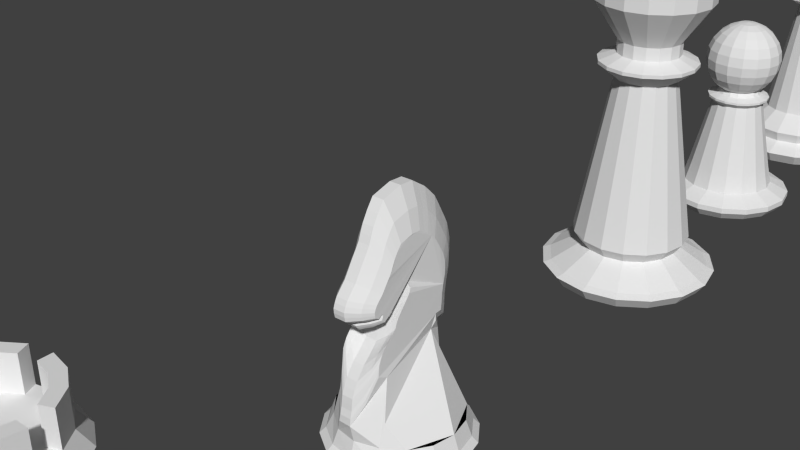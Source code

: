 # Source: knight.blend  (saved by Blender 2.68.0; exported with 4.5.12 LTS)
import bpy
from mathutils import Matrix  # noqa: F401  (used for matrix-valued properties, if any)

bpy.ops.wm.read_factory_settings(use_empty=True)
scene = bpy.context.scene
scene.name = 'Scene'

# ---- collections
col_collection_1 = bpy.data.collections.new('Collection 1'); scene.collection.children.link(col_collection_1)

# ---- world
world_world = bpy.data.worlds.new('World'); scene.world = world_world
world_world.color = (0.05088, 0.05088, 0.05088)
world_world.use_sun_shadow = False
world_world.sun_shadow_jitter_overblur = 0.0
world_world.cycles.sampling_method = 'MANUAL'
world_world.cycles.sample_map_resolution = 256

# ---- meshes
me_circle_005 = bpy.data.meshes.new('Circle.005')
me_circle_005.from_pydata([(9.216e-05, 0.5432, 0.314), (-0.1954, 0.508, 0.314), (-0.3567, 0.3833, 0.314), (-0.5054, 0.21, 0.314), (-0.55, -3.378e-05, 0.314), (-0.5063, -0.2108, 0.314), (-0.3675, -0.3891, 0.314), (-0.196, -0.5241, 0.314), (0.0009735, -0.5599, 0.314), (0.2139, -0.4985, 0.314), (0.3894, -0.388, 0.314), (0.5083, -0.2105, 0.314), (0.5501, 1.057e-08, 0.314), (0.5082, 0.2104, 0.314), (0.3882, 0.3858, 0.314), (0.2003, 0.4718, 0.314), (0.2298, 0.5537, 0.1666), (0.4256, 0.4255, 0.1666), (0.5561, 0.2303, 0.1666), (0.6019, 7.487e-09, 0.1666), (0.5561, -0.2303, 0.1666), (0.4256, -0.4255, 0.1666), (0.2306, -0.5553, 0.1666), (5.845e-05, -0.6026, 0.1666), (-0.2294, -0.5572, 0.1666), (-0.4241, -0.4258, 0.1666), (-0.556, -0.2303, 0.1666), (-0.6019, -2.846e-08, 0.1666), (-0.5559, 0.2303, 0.1666), (-0.4235, 0.4252, 0.1666), (-0.2293, 0.5561, 0.1666), (1.396e-05, 0.6015, 0.1666), (-4.77e-08, 0.6565, 0.111), (-0.2512, 0.6065, 0.111), (-0.4642, 0.4642, 0.111), (-0.6065, 0.2512, 0.111), (-0.6565, -3.18e-08, 0.111), (-0.6065, -0.2512, 0.111), (-0.4642, -0.4642, 0.111), (-0.2512, -0.6066, 0.111), (-9.911e-08, -0.6565, 0.111), (0.2512, -0.6065, 0.111), (0.4642, -0.4642, 0.111), (0.6065, -0.2512, 0.111), (0.6565, 4.736e-09, 0.111), (0.6065, 0.2512, 0.111), (0.4642, 0.4642, 0.111), (0.2512, 0.6065, 0.111), (0.2369, 0.5719, 0.04713), (0.4377, 0.4377, 0.04713), (0.5719, 0.2369, 0.04713), (0.619, 9.386e-09, 0.04713), (0.5719, -0.2369, 0.04713), (0.4377, -0.4377, 0.04713), (0.2369, -0.5719, 0.04713), (-1.238e-07, -0.619, 0.04713), (-0.2369, -0.5719, 0.04713), (-0.4377, -0.4377, 0.04713), (-0.5719, -0.2369, 0.04713), (-0.619, -2.571e-08, 0.04713), (-0.5719, 0.2369, 0.04713), (-0.4377, 0.4377, 0.04713), (-0.2369, 0.5719, 0.04713), (-8.591e-08, 0.619, 0.04713), (-0.004883, 0.4996, 0.6976), (-0.004102, 0.4551, 0.9278), (-0.004102, 0.5551, 0.934), (-0.004102, 0.5677, 1.146), (-0.004103, 0.5902, 1.307), (-0.004103, 0.6172, 1.444), (-0.004103, 0.6167, 1.619), (-0.004103, 0.5812, 1.762), (-0.004672, 0.5156, 1.886), (-0.01094, 0.426, 2.054), (-0.0179, 0.3113, 2.172), (-0.02179, 0.1659, 2.271), (-0.01608, 0.02605, 2.284), (-0.01782, -0.1656, 2.234), (-0.004771, -0.2924, 2.067), (0.002033, -0.3492, 1.942), (-0.003489, -0.4196, 1.818), (-0.004102, -0.4986, 1.687), (-0.004103, -0.5881, 1.587), (-0.004103, -0.6252, 1.5), (-0.004103, -0.6132, 1.419), (-0.004103, -0.5576, 1.382), (-0.004103, -0.5056, 1.419), (-0.004103, -0.4836, 1.395), (-0.004103, -0.5031, 1.332), (-0.004102, -0.463, 1.282), (-0.003599, -0.375, 1.339), (-0.008859, -0.2662, 1.37), (-0.01497, -0.1844, 1.432), (-0.01482, -0.1004, 1.507), (-0.008595, -0.01481, 1.563), (-0.008024, 0.02424, 1.589), (-0.003155, -0.0309, 1.482), (-0.004102, -0.1213, 1.357), (-0.004104, -0.2319, 1.214), (-0.004104, -0.2764, 1.09), (-0.004104, -0.3325, 1.027), (-0.004104, -0.4235, 0.9403), (-0.004104, -0.5016, 0.8345), (-0.004104, -0.5586, 0.7038), (-0.004104, -0.5716, 0.598), (-0.004788, -0.5927, 0.4673), (0.2122, -0.4341, 0.5046), (0.1162, 0.2419, 0.9949), (0.1409, 0.2695, 1.133), (0.141, 0.3329, 1.137), (0.141, 0.3431, 1.264), (0.141, 0.3579, 1.361), (0.141, 0.3756, 1.443), (0.141, 0.3752, 1.548), (0.141, 0.3515, 1.633), (0.1406, 0.3077, 1.708), (0.1364, 0.2476, 1.809), (0.1318, 0.1707, 1.879), (0.1293, 0.07402, 1.939), (0.1329, -0.02067, 1.947), (0.1321, -0.1472, 1.917), (0.1405, -0.2321, 1.816), (0.1449, -0.2714, 1.742), (0.1415, -0.3183, 1.667), (0.141, -0.3713, 1.589), (0.141, -0.4303, 1.529), (0.141, -0.4552, 1.477), (0.141, -0.4472, 1.428), (0.141, -0.4107, 1.406), (0.141, -0.3762, 1.428), (0.141, -0.3617, 1.413), (0.141, -0.3732, 1.376), (0.141, -0.3467, 1.346), (0.1405, -0.2881, 1.379), (0.1004, -0.2159, 1.398), (0.08719, -0.1607, 1.435), (0.08728, -0.1044, 1.48), (0.09099, -0.04758, 1.514), (0.09034, -0.01825, 1.538), (0.1405, -0.05816, 1.465), (0.141, -0.1189, 1.391), (0.141, -0.1915, 1.305), (0.141, -0.2226, 1.23), (0.141, -0.2604, 1.193), (0.141, -0.3206, 1.141), (0.141, -0.3729, 1.077), (0.141, -0.4106, 0.9986), (0.1411, -0.42, 0.9351), (0.154, -0.3372, 0.8567), (-0.1627, 0.344, 0.7514), (-0.1747, 0.3581, 1.03), (-0.1748, 0.4415, 1.035), (-0.1748, 0.4519, 1.205), (-0.1748, 0.4706, 1.334), (-0.1748, 0.493, 1.444), (-0.1748, 0.4926, 1.583), (-0.1748, 0.4631, 1.698), (-0.1752, 0.4088, 1.797), (-0.1804, 0.3343, 1.931), (-0.1862, 0.2392, 2.026), (-0.1894, 0.1185, 2.105), (-0.1847, 0.002425, 2.115), (-0.1862, -0.1566, 2.075), (-0.1753, -0.2618, 1.942), (-0.1697, -0.309, 1.842), (-0.1743, -0.3674, 1.742), (-0.1748, -0.433, 1.638), (-0.1748, -0.5073, 1.558), (-0.1748, -0.538, 1.488), (-0.1748, -0.528, 1.424), (-0.1748, -0.482, 1.394), (-0.1748, -0.4388, 1.424), (-0.1748, -0.4205, 1.404), (-0.1748, -0.4367, 1.354), (-0.1748, -0.4035, 1.314), (-0.1738, -0.3304, 1.359), (-0.1379, -0.2401, 1.384), (-0.1353, -0.1722, 1.434), (-0.1351, -0.1025, 1.493), (-0.1298, -0.03144, 1.539), (-0.1244, 0.003187, 1.564), (-0.1732, -0.04479, 1.474), (-0.1748, -0.1199, 1.374), (-0.1748, -0.2116, 1.259), (-0.1748, -0.2486, 1.16), (-0.1748, -0.2951, 1.11), (-0.1748, -0.3707, 1.04), (-0.1748, -0.4354, 0.9557), (-0.1748, -0.4828, 0.8512), (-0.1748, -0.4936, 0.7666), (-0.1779, -0.5074, 0.662), (-0.004147, 0.4706, 0.8127), (-0.004102, 0.5029, 0.9309), (-0.004102, 0.5651, 1.04), (-0.004102, 0.5778, 1.227), (-0.004103, 0.6046, 1.376), (-0.004103, 0.6193, 1.531), (-0.004103, 0.6013, 1.69), (-0.00414, 0.5504, 1.824), (-0.007544, 0.4725, 1.97), (-0.0145, 0.3708, 2.113), (-0.02039, 0.2393, 2.221), (-0.01895, 0.09796, 2.277), (-0.01723, -0.06995, 2.259), (-0.01172, -0.2346, 2.15), (-0.0005436, -0.3228, 2.005), (-0.0004593, -0.3833, 1.88), (-0.004062, -0.4582, 1.752), (-0.004103, -0.5449, 1.637), (-0.004103, -0.6106, 1.544), (-0.004103, -0.6227, 1.46), (-0.004103, -0.5869, 1.401), (-0.004103, -0.5303, 1.401), (-0.004103, -0.4916, 1.407), (-0.004103, -0.494, 1.363), (-0.004103, -0.4874, 1.307), (-0.004064, -0.4216, 1.31), (-0.002368, -0.3202, 1.354), (-0.01256, -0.2242, 1.401), (-0.01536, -0.1428, 1.469), (-0.01178, -0.05623, 1.535), (-0.007547, 0.01114, 1.579), (-0.0002901, 0.002483, 1.538), (-0.004032, -0.07409, 1.419), (-0.004103, -0.1786, 1.286), (-0.004104, -0.2566, 1.152), (-0.004104, -0.3023, 1.059), (-0.004104, -0.3771, 0.9838), (-0.004104, -0.4639, 0.8874), (-0.004104, -0.5327, 0.7691), (-0.004104, -0.566, 0.6509), (-0.004149, -0.5865, 0.5326), (0.1387, 0.2733, 1.064), (0.141, 0.2996, 1.135), (0.141, 0.3409, 1.2), (0.141, 0.3497, 1.312), (0.141, 0.3675, 1.402), (0.141, 0.3773, 1.495), (0.141, 0.3652, 1.59), (0.141, 0.3311, 1.671), (0.1387, 0.279, 1.758), (0.1341, 0.2109, 1.844), (0.1301, 0.1229, 1.909), (0.1311, 0.0282, 1.943), (0.1322, -0.08409, 1.932), (0.1359, -0.194, 1.867), (0.1433, -0.2533, 1.779), (0.1434, -0.294, 1.704), (0.1411, -0.3441, 1.628), (0.141, -0.402, 1.559), (0.141, -0.4458, 1.503), (0.141, -0.454, 1.452), (0.141, -0.4301, 1.417), (0.141, -0.3924, 1.417), (0.141, -0.3666, 1.421), (0.141, -0.368, 1.394), (0.141, -0.3634, 1.361), (0.141, -0.3194, 1.363), (0.1328, -0.2517, 1.389), (0.08962, -0.1874, 1.417), (0.08686, -0.1328, 1.458), (0.08922, -0.07499, 1.497), (0.08973, -0.029, 1.524), (0.1309, -0.03476, 1.499), (0.141, -0.08699, 1.428), (0.141, -0.1567, 1.348), (0.141, -0.2089, 1.267), (0.141, -0.2398, 1.211), (0.141, -0.2898, 1.167), (0.141, -0.3478, 1.109), (0.141, -0.3938, 1.038), (0.141, -0.4162, 0.9669), (0.1424, -0.4211, 0.8959), (0.08459, -0.04479, 1.474), (0.08424, -0.1199, 1.374), (0.08368, -0.2618, 1.942), (0.08932, -0.309, 1.842), (0.08423, -0.3707, 1.04), (0.08423, -0.4354, 0.9557), (0.08424, -0.538, 1.488), (0.08424, -0.528, 1.424), (0.08423, 0.3586, 1.03), (0.08424, 0.4415, 1.035), (0.08424, -0.4367, 1.354), (0.08424, -0.4035, 1.314), (0.08424, 0.4926, 1.583), (0.08423, 0.4631, 1.698), (0.0473, -0.1025, 1.493), (0.05235, -0.03144, 1.539), (0.06956, 0.1185, 2.105), (0.07429, 0.002425, 2.115), (0.08423, -0.2116, 1.259), (0.08423, -0.2486, 1.16), (0.08475, -0.3674, 1.742), (0.08424, -0.433, 1.638), (0.08423, -0.4828, 0.8512), (0.08423, -0.4936, 0.7666), (0.08424, -0.482, 1.394), (0.08424, -0.4388, 1.424), (0.08424, 0.4519, 1.205), (0.08424, 0.4706, 1.334), (0.08434, -0.3304, 1.359), (0.05678, -0.2401, 1.384), (0.08376, 0.4088, 1.797), (0.07856, 0.3343, 1.931), (0.05023, 0.003187, 1.564), (0.07285, -0.1566, 2.075), (0.08423, -0.2951, 1.11), (0.08424, -0.5073, 1.558), (0.08062, 0.3859, 0.8462), (0.08432, -0.5081, 0.662), (0.08424, -0.4205, 1.404), (0.08424, 0.493, 1.444), (0.04719, -0.1722, 1.434), (0.07278, 0.2392, 2.026), (-0.1739, 0.3638, 0.9383), (-0.1748, 0.3982, 1.033), (-0.1748, 0.4498, 1.12), (-0.1748, 0.4604, 1.269), (-0.1748, 0.4826, 1.389), (-0.1748, 0.4948, 1.513), (-0.1748, 0.4799, 1.64), (-0.1748, 0.4376, 1.747), (-0.1776, 0.373, 1.864), (-0.1834, 0.2886, 1.978), (-0.1883, 0.1794, 2.065), (-0.1871, 0.06212, 2.11), (-0.1857, -0.07724, 2.095), (-0.1811, -0.2139, 2.008), (-0.1718, -0.2871, 1.892), (-0.1717, -0.3373, 1.792), (-0.1747, -0.3994, 1.69), (-0.1748, -0.4714, 1.598), (-0.1748, -0.5259, 1.523), (-0.1748, -0.5359, 1.456), (-0.1748, -0.5063, 1.409), (-0.1748, -0.4593, 1.409), (-0.1748, -0.4271, 1.414), (-0.1748, -0.4292, 1.379), (-0.1748, -0.4237, 1.334), (-0.1747, -0.3691, 1.337), (-0.1656, -0.2849, 1.372), (-0.1338, -0.2053, 1.409), (-0.1356, -0.1377, 1.464), (-0.1326, -0.06585, 1.516), (-0.1268, -0.009401, 1.551), (-0.1611, -0.01659, 1.519), (-0.1747, -0.08067, 1.424), (-0.1748, -0.1674, 1.317), (-0.1748, -0.2321, 1.21), (-0.1748, -0.27, 1.135), (-0.1748, -0.3322, 1.075), (-0.1748, -0.4042, 0.9981), (-0.1748, -0.4613, 0.9035), (-0.1748, -0.4889, 0.8089), (-0.1749, -0.5059, 0.7143), (-0.1072, -0.1213, 1.357), (-0.1058, -0.0309, 1.482), (-0.1011, -0.3492, 1.942), (-0.1079, -0.2924, 2.067), (-0.1072, -0.5016, 0.8345), (-0.1072, -0.4235, 0.9403), (-0.1072, -0.6132, 1.419), (-0.1072, -0.6252, 1.5), (-0.1072, 0.5551, 0.934), (-0.1072, 0.4551, 0.9278), (-0.1072, -0.463, 1.282), (-0.1072, -0.5031, 1.332), (-0.1072, 0.5812, 1.762), (-0.1072, 0.6167, 1.619), (-0.08111, -0.01481, 1.563), (-0.08746, -0.1004, 1.507), (-0.1192, 0.02605, 2.284), (-0.1249, 0.1659, 2.271), (-0.1072, -0.2764, 1.09), (-0.1072, -0.2319, 1.214), (-0.1072, -0.4986, 1.687), (-0.1066, -0.4196, 1.818), (-0.1072, -0.5716, 0.598), (-0.1072, -0.5586, 0.7038), (-0.1072, -0.5056, 1.419), (-0.1072, -0.5576, 1.382), (-0.1072, 0.5902, 1.307), (-0.1072, 0.5677, 1.146), (-0.08635, -0.2662, 1.37), (-0.1064, -0.375, 1.339), (-0.1141, 0.426, 2.054), (-0.1078, 0.5156, 1.886), (-0.07748, 0.02424, 1.589), (-0.1209, -0.1656, 2.234), (-0.1072, -0.3325, 1.027), (-0.1072, -0.5881, 1.587), (-0.1199, 0.4881, 0.6976), (-0.1208, -0.5873, 0.4673), (-0.1072, -0.4836, 1.395), (-0.1072, 0.6172, 1.444), (-0.08761, -0.1844, 1.432), (-0.121, 0.3113, 2.172), (0.08428, -0.08067, 1.424), (0.08719, -0.2871, 1.892), (0.08423, -0.4042, 0.9981), (0.08424, -0.5359, 1.456), (0.08424, 0.3982, 1.033), (0.08424, -0.4237, 1.334), (0.08424, 0.4799, 1.64), (0.04982, -0.06585, 1.516), (0.07191, 0.06212, 2.11), (0.08423, -0.2321, 1.21), (0.08427, -0.3994, 1.69), (0.08423, -0.4889, 0.8089), (0.08424, -0.4593, 1.409), (0.08424, 0.4604, 1.269), (0.08114, -0.2849, 1.372), (0.08138, 0.373, 1.864), (0.08125, -0.01659, 1.519), (0.07791, -0.2139, 2.008), (0.08423, -0.3322, 1.075), (0.08424, -0.5259, 1.523), (0.08404, 0.3708, 0.9383), (0.08424, -0.4292, 1.379), (0.08424, 0.4948, 1.513), (0.04685, -0.1377, 1.464), (0.07072, 0.1794, 2.065), (0.08423, -0.1674, 1.317), (0.08726, -0.3373, 1.792), (0.08423, -0.4613, 0.9035), (0.08424, -0.5063, 1.409), (0.08424, 0.4498, 1.12), (0.08426, -0.3691, 1.337), (0.0842, 0.4376, 1.747), (0.05204, -0.009401, 1.551), (0.07334, -0.07724, 2.095), (0.08423, -0.27, 1.135), (0.08424, -0.4714, 1.598), (0.08423, -0.5059, 0.7143), (0.08424, -0.4271, 1.414), (0.08424, 0.4826, 1.389), (0.04949, -0.2053, 1.409), (0.07561, 0.2886, 1.978), (-0.1071, -0.07409, 1.419), (-0.1037, -0.3228, 2.005), (-0.1072, -0.4639, 0.8874), (-0.1072, -0.6227, 1.46), (-0.1072, 0.5029, 0.9309), (-0.1072, -0.4874, 1.307), (-0.1072, 0.6013, 1.69), (-0.08441, -0.05623, 1.535), (-0.1221, 0.09796, 2.277), (-0.1072, -0.2566, 1.152), (-0.1072, -0.4582, 1.752), (-0.1072, -0.566, 0.6509), (-0.1072, -0.5303, 1.401), (-0.1072, 0.5778, 1.227), (-0.1006, -0.3202, 1.354), (-0.1107, 0.4725, 1.97), (-0.09681, 0.002483, 1.538), (-0.1148, -0.2346, 2.15), (-0.1072, -0.3771, 0.9838), (-0.1072, -0.6106, 1.544), (-0.1081, 0.4693, 0.8127), (-0.1072, -0.494, 1.363), (-0.1072, 0.6193, 1.531), (-0.08799, -0.1428, 1.469), (-0.1235, 0.2393, 2.221), (-0.1072, -0.1786, 1.286), (-0.1036, -0.3833, 1.88), (-0.1072, -0.5327, 0.7691), (-0.1072, -0.5869, 1.401), (-0.1072, 0.5651, 1.04), (-0.1072, -0.4216, 1.31), (-0.1073, 0.5504, 1.824), (-0.07878, 0.01114, 1.579), (-0.1203, -0.06995, 2.259), (-0.1072, -0.3023, 1.059), (-0.1072, -0.5449, 1.637), (-0.1082, -0.5861, 0.5326), (-0.1072, -0.4916, 1.407), (-0.1072, 0.6046, 1.376), (-0.08554, -0.2242, 1.401), (-0.1176, 0.3708, 2.113), (-0.2248, 0.1566, 0.9949), (-0.2237, 0.2692, 1.133), (-0.2237, 0.3329, 1.137), (-0.2237, 0.3431, 1.264), (-0.2237, 0.3579, 1.361), (-0.2237, 0.3756, 1.443), (-0.2237, 0.3752, 1.548), (-0.2237, 0.3515, 1.633), (-0.2242, 0.3077, 1.708), (-0.2283, 0.2476, 1.809), (-0.2329, 0.1707, 1.879), (-0.2354, 0.07402, 1.939), (-0.2319, -0.02067, 1.947), (-0.2326, -0.1472, 1.917), (-0.2242, -0.2321, 1.816), (-0.2198, -0.2714, 1.742), (-0.2232, -0.3183, 1.667), (-0.2237, -0.3713, 1.589), (-0.2237, -0.4303, 1.529), (-0.2237, -0.4552, 1.477), (-0.2237, -0.4472, 1.428), (-0.2237, -0.4107, 1.406), (-0.2237, -0.3762, 1.428), (-0.2237, -0.3617, 1.413), (-0.2237, -0.3732, 1.376), (-0.2237, -0.3467, 1.346), (-0.2222, -0.2881, 1.379), (-0.1774, -0.2159, 1.398), (-0.1698, -0.1607, 1.435), (-0.1696, -0.1044, 1.48), (-0.1652, -0.04758, 1.514), (-0.162, -0.01825, 1.538), (-0.2214, -0.05816, 1.465), (-0.2237, -0.1189, 1.391), (-0.2237, -0.1915, 1.305), (-0.2237, -0.2226, 1.23), (-0.2237, -0.2604, 1.193), (-0.2237, -0.3206, 1.141), (-0.2237, -0.3729, 1.077), (-0.2237, -0.4106, 0.9986), (-0.2238, -0.42, 0.9351), (-0.2482, -0.3377, 0.8567), (-0.2237, 0.2646, 1.064), (-0.2237, 0.2996, 1.135), (-0.2237, 0.3409, 1.2), (-0.2237, 0.3497, 1.312), (-0.2237, 0.3675, 1.402), (-0.2237, 0.3773, 1.495), (-0.2237, 0.3652, 1.59), (-0.2237, 0.3311, 1.671), (-0.226, 0.279, 1.758), (-0.2307, 0.2109, 1.844), (-0.2346, 0.1229, 1.909), (-0.2336, 0.0282, 1.943), (-0.2325, -0.08409, 1.932), (-0.2288, -0.194, 1.867), (-0.2214, -0.2533, 1.779), (-0.2213, -0.294, 1.704), (-0.2237, -0.3441, 1.628), (-0.2237, -0.402, 1.559), (-0.2237, -0.4458, 1.503), (-0.2237, -0.454, 1.452), (-0.2237, -0.4301, 1.417), (-0.2237, -0.3924, 1.417), (-0.2237, -0.3666, 1.421), (-0.2237, -0.368, 1.394), (-0.2237, -0.3634, 1.361), (-0.2236, -0.3194, 1.363), (-0.211, -0.2517, 1.389), (-0.1693, -0.1874, 1.417), (-0.17, -0.1328, 1.458), (-0.1676, -0.07499, 1.497), (-0.1618, -0.029, 1.524), (-0.2055, -0.03476, 1.499), (-0.2236, -0.08699, 1.428), (-0.2237, -0.1567, 1.348), (-0.2237, -0.2089, 1.267), (-0.2237, -0.2398, 1.211), (-0.2237, -0.2898, 1.167), (-0.2237, -0.3478, 1.109), (-0.2237, -0.3938, 1.038), (-0.2237, -0.4162, 0.9669), (-0.226, -0.4209, 0.8959)], [(107, 149)], [(2, 1, 0, 15, 14, 13, 12, 11, 10, 9, 8, 7, 6, 5, 4, 3), (24, 7, 6, 25), (30, 1, 0, 31), (17, 14, 13, 18), (23, 8, 7, 24), (29, 2, 1, 30), (16, 15, 14, 17), (22, 9, 8, 23), (28, 3, 2, 29), (31, 0, 15, 16), (21, 10, 9, 22), (27, 4, 3, 28), (20, 11, 10, 21), (26, 5, 4, 27), (19, 12, 11, 20), (25, 6, 5, 26), (18, 13, 12, 19), (47, 16, 17, 46), (34, 29, 30, 33), (40, 23, 24, 39), (46, 17, 18, 45), (33, 30, 31, 32), (39, 24, 25, 38), (45, 18, 19, 44), (38, 25, 26, 37), (44, 19, 20, 43), (37, 26, 27, 36), (43, 20, 21, 42), (36, 27, 28, 35), (42, 21, 22, 41), (32, 31, 16, 47), (35, 28, 29, 34), (41, 22, 23, 40), (51, 44, 43, 52), (57, 38, 37, 58), (50, 45, 44, 51), (56, 39, 38, 57), (49, 46, 45, 50), (55, 40, 39, 56), (48, 47, 46, 49), (54, 41, 40, 55), (60, 35, 34, 61), (63, 32, 47, 48), (53, 42, 41, 54), (62, 33, 32, 63), (59, 36, 35, 60), (52, 43, 42, 53), (398, 264, 139, 273), (399, 246, 121, 275), (400, 269, 144, 277), (401, 251, 126, 279), (402, 233, 108, 281), (403, 256, 131, 283), (404, 238, 113, 285), (405, 261, 136, 287), (406, 243, 118, 289), (407, 266, 141, 291), (408, 248, 123, 293), (409, 271, 146, 295), (410, 253, 128, 297), (411, 235, 110, 299), (412, 258, 133, 301), (413, 240, 115, 303), (414, 263, 138, 305), (415, 245, 120, 306), (416, 268, 143, 307), (417, 250, 125, 308), (418, 232, 107, 309), (419, 255, 130, 311), (420, 237, 112, 312), (421, 260, 135, 313), (422, 242, 117, 314), (423, 265, 140, 274), (424, 247, 122, 276), (425, 270, 145, 278), (426, 252, 127, 280), (427, 234, 109, 282), (428, 257, 132, 284), (429, 239, 114, 286), (430, 262, 137, 288), (431, 244, 119, 290), (432, 267, 142, 292), (433, 249, 124, 294), (434, 272, 147, 296), (435, 254, 129, 298), (436, 236, 111, 300), (437, 259, 134, 302), (438, 241, 116, 304), (439, 347, 182, 356), (440, 329, 164, 358), (441, 352, 187, 360), (442, 334, 169, 362), (443, 316, 151, 364), (444, 339, 174, 366), (445, 321, 156, 368), (446, 344, 179, 370), (447, 326, 161, 372), (448, 349, 184, 374), (449, 331, 166, 376), (450, 354, 189, 378), (451, 336, 171, 380), (452, 318, 153, 382), (453, 341, 176, 384), (454, 323, 158, 386), (455, 346, 181, 357), (456, 328, 163, 359), (457, 351, 186, 361), (458, 333, 168, 363), (459, 315, 150, 365), (460, 338, 173, 367), (461, 320, 155, 369), (462, 343, 178, 371), (463, 325, 160, 373), (464, 348, 183, 375), (465, 330, 165, 377), (466, 353, 188, 379), (467, 335, 170, 381), (468, 317, 152, 383), (469, 340, 175, 385), (470, 322, 157, 387), (471, 345, 180, 388), (472, 327, 162, 389), (473, 350, 185, 390), (474, 332, 167, 391), (475, 355, 190, 393), (476, 337, 172, 394), (477, 319, 154, 395), (478, 342, 177, 396), (479, 324, 159, 397), (274, 140, 264, 398), (97, 274, 398, 223), (223, 398, 273, 96), (276, 122, 246, 399), (79, 276, 399, 205), (205, 399, 275, 78), (278, 145, 269, 400), (102, 278, 400, 228), (228, 400, 277, 101), (280, 127, 251, 401), (84, 280, 401, 210), (210, 401, 279, 83), (282, 109, 233, 402), (66, 282, 402, 192), (192, 402, 281, 65), (284, 132, 256, 403), (89, 284, 403, 215), (215, 403, 283, 88), (286, 114, 238, 404), (71, 286, 404, 197), (197, 404, 285, 70), (288, 137, 261, 405), (94, 288, 405, 220), (220, 405, 287, 93), (290, 119, 243, 406), (76, 290, 406, 202), (202, 406, 289, 75), (292, 142, 266, 407), (99, 292, 407, 225), (225, 407, 291, 98), (294, 124, 248, 408), (81, 294, 408, 207), (207, 408, 293, 80), (296, 147, 271, 409), (104, 296, 409, 230), (230, 409, 295, 103), (298, 129, 253, 410), (86, 298, 410, 212), (212, 410, 297, 85), (300, 111, 235, 411), (68, 300, 411, 194), (194, 411, 299, 67), (302, 134, 258, 412), (91, 302, 412, 217), (217, 412, 301, 90), (304, 116, 240, 413), (73, 304, 413, 199), (199, 413, 303, 72), (273, 139, 263, 414), (96, 273, 414, 222), (222, 414, 305, 95), (275, 121, 245, 415), (78, 275, 415, 204), (204, 415, 306, 77), (277, 144, 268, 416), (101, 277, 416, 227), (227, 416, 307, 100), (279, 126, 250, 417), (83, 279, 417, 209), (209, 417, 308, 82), (281, 108, 232, 418), (65, 281, 418, 191), (191, 418, 309, 64), (283, 131, 255, 419), (88, 283, 419, 214), (214, 419, 311, 87), (285, 113, 237, 420), (70, 285, 420, 196), (196, 420, 312, 69), (287, 136, 260, 421), (93, 287, 421, 219), (219, 421, 313, 92), (289, 118, 242, 422), (75, 289, 422, 201), (201, 422, 314, 74), (291, 141, 265, 423), (98, 291, 423, 224), (224, 423, 274, 97), (293, 123, 247, 424), (80, 293, 424, 206), (206, 424, 276, 79), (295, 146, 270, 425), (103, 295, 425, 229), (229, 425, 278, 102), (297, 128, 252, 426), (85, 297, 426, 211), (211, 426, 280, 84), (299, 110, 234, 427), (67, 299, 427, 193), (193, 427, 282, 66), (301, 133, 257, 428), (90, 301, 428, 216), (216, 428, 284, 89), (303, 115, 239, 429), (72, 303, 429, 198), (198, 429, 286, 71), (305, 138, 262, 430), (95, 305, 430, 221), (221, 430, 288, 94), (306, 120, 244, 431), (77, 306, 431, 203), (203, 431, 290, 76), (307, 143, 267, 432), (100, 307, 432, 226), (226, 432, 292, 99), (308, 125, 249, 433), (82, 308, 433, 208), (208, 433, 294, 81), (310, 148, 272, 434), (105, 310, 434, 231), (231, 434, 296, 104), (311, 130, 254, 435), (87, 311, 435, 213), (213, 435, 298, 86), (312, 112, 236, 436), (69, 312, 436, 195), (195, 436, 300, 68), (313, 135, 259, 437), (92, 313, 437, 218), (218, 437, 302, 91), (314, 117, 241, 438), (74, 314, 438, 200), (200, 438, 304, 73), (357, 181, 347, 439), (96, 357, 439, 223), (223, 439, 356, 97), (359, 163, 329, 440), (78, 359, 440, 205), (205, 440, 358, 79), (361, 186, 352, 441), (101, 361, 441, 228), (228, 441, 360, 102), (363, 168, 334, 442), (83, 363, 442, 210), (210, 442, 362, 84), (365, 150, 316, 443), (65, 365, 443, 192), (192, 443, 364, 66), (367, 173, 339, 444), (88, 367, 444, 215), (215, 444, 366, 89), (369, 155, 321, 445), (70, 369, 445, 197), (197, 445, 368, 71), (371, 178, 344, 446), (93, 371, 446, 220), (220, 446, 370, 94), (373, 160, 326, 447), (75, 373, 447, 202), (202, 447, 372, 76), (375, 183, 349, 448), (98, 375, 448, 225), (225, 448, 374, 99), (377, 165, 331, 449), (80, 377, 449, 207), (207, 449, 376, 81), (379, 188, 354, 450), (103, 379, 450, 230), (230, 450, 378, 104), (381, 170, 336, 451), (85, 381, 451, 212), (212, 451, 380, 86), (383, 152, 318, 452), (67, 383, 452, 194), (194, 452, 382, 68), (385, 175, 341, 453), (90, 385, 453, 217), (217, 453, 384, 91), (387, 157, 323, 454), (72, 387, 454, 199), (199, 454, 386, 73), (388, 180, 346, 455), (95, 388, 455, 222), (222, 455, 357, 96), (389, 162, 328, 456), (77, 389, 456, 204), (204, 456, 359, 78), (390, 185, 351, 457), (100, 390, 457, 227), (227, 457, 361, 101), (391, 167, 333, 458), (82, 391, 458, 209), (209, 458, 363, 83), (392, 149, 315, 459), (64, 392, 459, 191), (191, 459, 365, 65), (394, 172, 338, 460), (87, 394, 460, 214), (214, 460, 367, 88), (395, 154, 320, 461), (69, 395, 461, 196), (196, 461, 369, 70), (396, 177, 343, 462), (92, 396, 462, 219), (219, 462, 371, 93), (397, 159, 325, 463), (74, 397, 463, 201), (201, 463, 373, 75), (356, 182, 348, 464), (97, 356, 464, 224), (224, 464, 375, 98), (358, 164, 330, 465), (79, 358, 465, 206), (206, 465, 377, 80), (360, 187, 353, 466), (102, 360, 466, 229), (229, 466, 379, 103), (362, 169, 335, 467), (84, 362, 467, 211), (211, 467, 381, 85), (364, 151, 317, 468), (66, 364, 468, 193), (193, 468, 383, 67), (366, 174, 340, 469), (89, 366, 469, 216), (216, 469, 385, 90), (368, 156, 322, 470), (71, 368, 470, 198), (198, 470, 387, 72), (370, 179, 345, 471), (94, 370, 471, 221), (221, 471, 388, 95), (372, 161, 327, 472), (76, 372, 472, 203), (203, 472, 389, 77), (374, 184, 350, 473), (99, 374, 473, 226), (226, 473, 390, 100), (376, 166, 332, 474), (81, 376, 474, 208), (208, 474, 391, 82), (378, 189, 355, 475), (104, 378, 475, 231), (231, 475, 393, 105), (380, 171, 337, 476), (86, 380, 476, 213), (213, 476, 394, 87), (382, 153, 319, 477), (68, 382, 477, 195), (195, 477, 395, 69), (384, 176, 342, 478), (91, 384, 478, 218), (218, 478, 396, 92), (386, 158, 324, 479), (73, 386, 479, 200), (200, 479, 397, 74), (181, 512, 554, 347), (343, 550, 509, 178), (165, 496, 538, 331), (327, 534, 493, 162), (149, 480, 522, 315), (178, 509, 551, 344), (340, 547, 506, 175), (162, 493, 535, 328), (324, 531, 490, 159), (353, 560, 519, 188), (175, 506, 548, 341), (337, 544, 503, 172), (159, 490, 532, 325), (321, 528, 487, 156), (188, 519, 561, 354), (350, 557, 516, 185), (172, 503, 545, 338), (334, 541, 500, 169), (156, 487, 529, 322), (318, 525, 484, 153), (185, 516, 558, 351), (347, 554, 513, 182), (169, 500, 542, 335), (331, 538, 497, 166), (153, 484, 526, 319), (315, 522, 481, 150), (182, 513, 555, 348), (344, 551, 510, 179), (166, 497, 539, 332), (328, 535, 494, 163), (150, 481, 523, 316), (179, 510, 552, 345), (341, 548, 507, 176), (163, 494, 536, 329), (325, 532, 491, 160), (354, 561, 520, 189), (176, 507, 549, 342), (338, 545, 504, 173), (160, 491, 533, 326), (322, 529, 488, 157), (189, 520, 562, 355), (351, 558, 517, 186), (173, 504, 546, 339), (335, 542, 501, 170), (157, 488, 530, 323), (319, 526, 485, 154), (186, 517, 559, 352), (348, 555, 514, 183), (170, 501, 543, 336), (332, 539, 498, 167), (154, 485, 527, 320), (316, 523, 482, 151), (183, 514, 556, 349), (345, 552, 511, 180), (167, 498, 540, 333), (329, 536, 495, 164), (151, 482, 524, 317), (180, 511, 553, 346), (342, 549, 508, 177), (164, 495, 537, 330), (326, 533, 492, 161), (355, 562, 521, 190), (177, 508, 550, 343), (339, 546, 505, 174), (161, 492, 534, 327), (323, 530, 489, 158), (352, 559, 518, 187), (174, 505, 547, 340), (336, 543, 502, 171), (158, 489, 531, 324), (320, 527, 486, 155), (187, 518, 560, 353), (349, 556, 515, 184), (171, 502, 544, 337), (333, 540, 499, 168), (155, 486, 528, 321), (317, 524, 483, 152), (184, 515, 557, 350), (346, 553, 512, 181), (168, 499, 541, 334), (330, 537, 496, 165), (152, 483, 525, 318), (480, 521, 562, 520, 561, 519, 560, 518, 559, 517, 558, 516, 557, 515, 556, 514, 555, 513, 554, 512, 553, 511, 552, 510, 551, 509, 550, 508, 549, 507, 548, 506, 547, 505, 546, 504, 545, 503, 544, 502, 543, 501, 542, 500, 541, 499, 540, 498, 539, 497, 538, 496, 537, 495, 536, 494, 535, 493, 534, 492, 533, 491, 532, 490, 531, 489, 530, 488, 529, 487, 528, 486, 527, 485, 526, 484, 525, 483, 524, 482, 523, 481, 522), (232, 108, 233, 109, 234, 110, 235, 111, 236, 112, 237, 113, 238, 114, 239, 115, 240, 116, 241, 117, 242, 118, 243, 119, 244, 120, 245, 121, 246, 122, 247, 123, 248, 124, 249, 125, 250, 126, 251, 127, 252, 128, 253, 129, 254, 130, 255, 131, 256, 132, 257, 133, 258, 134, 259, 135, 260, 136, 261, 137, 262, 138, 263, 139, 264, 140, 265, 141, 266, 142, 267, 143, 268, 144, 269, 145, 270, 146, 271, 147, 272, 148, 107), (61, 34, 33, 62), (58, 37, 36, 59), (149, 2, 3, 4, 5, 6, 521, 480), (1, 392, 64, 0), (149, 392, 1, 2), (15, 0, 64, 309, 107), (106, 9, 10, 11, 12, 13, 14, 15, 107, 148), (6, 7, 393, 190, 521), (7, 8, 105, 393), (106, 148, 310, 105, 8, 9), (63, 48, 49, 50, 51, 52, 53, 54, 55, 56, 57, 58, 59, 60, 61, 62)])
me_circle_005.use_remesh_preserve_volume = False
me_circle_005.use_remesh_preserve_attributes = False
me_circle_005.use_mirror_vertex_groups = False
me_circle_005.update()
me_circle_004 = bpy.data.meshes.new('Circle.004')
me_circle_004.from_pydata([(-1.385e-08, 0.7231, 0.0), (-0.2767, 0.6681, 0.0), (-0.5113, 0.5113, 0.0), (-0.6681, 0.2767, 0.0), (-0.7231, -3.087e-08, 0.0), (-0.6681, -0.2767, 0.0), (-0.5113, -0.5113, 0.0), (-0.2767, -0.6681, 0.0), (-1.23e-07, -0.7231, 0.0), (0.2767, -0.6681, 0.0), (0.5113, -0.5113, 0.0), (0.6681, -0.2767, 0.0), (0.7231, 9.358e-09, 0.0), (0.6681, 0.2767, 0.0), (0.5113, 0.5113, 0.0), (0.2767, 0.6681, 0.0), (-1.609e-08, 0.8026, 0.1272), (-0.3071, 0.7415, 0.1272), (-0.5675, 0.5675, 0.1272), (-0.7415, 0.3071, 0.1272), (-0.8026, -3.637e-08, 0.1272), (-0.7415, -0.3071, 0.1272), (-0.5675, -0.5675, 0.1272), (-0.3071, -0.7415, 0.1272), (-1.373e-07, -0.8026, 0.1272), (0.3071, -0.7415, 0.1272), (0.5675, -0.5675, 0.1272), (0.7415, -0.3071, 0.1272), (0.8026, 8.281e-09, 0.1272), (0.7415, 0.3071, 0.1272), (0.5675, 0.5675, 0.1272), (0.3071, 0.7415, 0.1272), (-3.025e-08, 0.591, 0.2303), (-0.2262, 0.546, 0.2303), (-0.4179, 0.4179, 0.2303), (-0.546, 0.2262, 0.2303), (-0.591, -2.738e-08, 0.2303), (-0.546, -0.2262, 0.2303), (-0.4179, -0.4179, 0.2303), (-0.2262, -0.546, 0.2303), (-1.195e-07, -0.591, 0.2303), (0.2262, -0.546, 0.2303), (0.4179, -0.4179, 0.2303), (0.546, -0.2262, 0.2303), (0.591, 5.503e-09, 0.2303), (0.546, 0.2262, 0.2303), (0.4179, 0.4179, 0.2303), (0.2262, 0.546, 0.2303), (-2.642e-08, 0.6402, 0.3516), (-0.245, 0.5914, 0.3516), (-0.4527, 0.4527, 0.3516), (-0.5914, 0.245, 0.3516), (-0.6402, -3.028e-08, 0.3516), (-0.5914, -0.245, 0.3516), (-0.4527, -0.4527, 0.3516), (-0.245, -0.5914, 0.3516), (-1.231e-07, -0.6402, 0.3516), (0.245, -0.5914, 0.3516), (0.4527, -0.4527, 0.3516), (0.5914, -0.245, 0.3516), (0.6402, 5.341e-09, 0.3516), (0.5914, 0.245, 0.3516), (0.4527, 0.4527, 0.3516), (0.245, 0.5914, 0.3516), (-3.858e-08, 0.4177, 0.5463), (-0.1599, 0.3859, 0.5463), (-0.2954, 0.2954, 0.5463), (-0.3859, 0.1599, 0.5463), (-0.4177, -1.925e-08, 0.5463), (-0.3859, -0.1599, 0.5463), (-0.2954, -0.2954, 0.5463), (-0.1599, -0.3859, 0.5463), (-1.017e-07, -0.4177, 0.5463), (0.1599, -0.3859, 0.5463), (0.2954, -0.2954, 0.5463), (0.3859, -0.1599, 0.5463), (0.4177, 3.989e-09, 0.5463), (0.3859, 0.1599, 0.5463), (0.2954, 0.2954, 0.5463), (0.1599, 0.3859, 0.5463), (-5.11e-08, 0.2104, 1.864), (-0.0805, 0.1943, 1.864), (-0.1487, 0.1487, 1.864), (-0.1943, 0.0805, 1.864), (-0.2104, -7.095e-09, 1.864), (-0.1943, -0.0805, 1.864), (-0.1487, -0.1487, 1.864), (-0.0805, -0.1943, 1.864), (-8.287e-08, -0.2104, 1.864), (0.0805, -0.1943, 1.864), (0.1487, -0.1487, 1.864), (0.1943, -0.0805, 1.864), (0.2104, 4.608e-09, 1.864), (0.1943, 0.0805, 1.864), (0.1487, 0.1487, 1.864), (0.0805, 0.1943, 1.864), (-3.874e-08, 0.4151, 1.972), (-0.1589, 0.3835, 1.972), (-0.2935, 0.2935, 1.972), (-0.3835, 0.1589, 1.972), (-0.4151, -1.685e-08, 1.972), (-0.3835, -0.1589, 1.972), (-0.2935, -0.2935, 1.972), (-0.1589, -0.3835, 1.972), (-1.014e-07, -0.4151, 1.972), (0.1589, -0.3835, 1.972), (0.2935, -0.2935, 1.972), (0.3835, -0.1589, 1.972), (0.4151, 6.243e-09, 1.972), (0.3835, 0.1589, 1.972), (0.2935, 0.2935, 1.972), (0.1589, 0.3835, 1.972), (-3.874e-08, 0.4151, 2.008), (-0.1589, 0.3835, 2.008), (-0.2935, 0.2935, 2.008), (-0.3835, 0.1589, 2.008), (-0.4151, -1.685e-08, 2.008), (-0.3835, -0.1589, 2.008), (-0.2935, -0.2935, 2.008), (-0.1589, -0.3835, 2.008), (-1.014e-07, -0.4151, 2.008), (0.1589, -0.3835, 2.008), (0.2935, -0.2935, 2.008), (0.3835, -0.1589, 2.008), (0.4151, 6.243e-09, 2.008), (0.3835, 0.1589, 2.008), (0.2935, 0.2935, 2.008), (0.1589, 0.3835, 2.008), (-5.091e-08, 0.2424, 2.072), (-0.09276, 0.224, 2.072), (-0.1714, 0.1714, 2.072), (-0.224, 0.09276, 2.072), (-0.2424, -7.516e-09, 2.072), (-0.224, -0.09276, 2.072), (-0.1714, -0.1714, 2.072), (-0.09276, -0.224, 2.072), (-8.751e-08, -0.2424, 2.072), (0.09276, -0.224, 2.072), (0.1714, -0.1714, 2.072), (0.224, -0.09276, 2.072), (0.2424, 5.97e-09, 2.072), (0.224, 0.09276, 2.072), (0.1714, 0.1714, 2.072), (0.09276, 0.224, 2.072), (-5.091e-08, 0.2424, 2.072), (-0.09276, 0.224, 2.072), (-0.1714, 0.1714, 2.072), (-0.224, 0.09276, 2.072), (-0.2424, -7.516e-09, 2.072), (-0.224, -0.09276, 2.072), (-0.1714, -0.1714, 2.072), (-0.09276, -0.224, 2.072), (-8.751e-08, -0.2424, 2.072), (0.09276, -0.224, 2.072), (0.1714, -0.1714, 2.072), (0.224, -0.09276, 2.072), (0.2424, 5.97e-09, 2.072), (0.224, 0.09276, 2.072), (0.1714, 0.1714, 2.072), (0.09276, 0.224, 2.072), (-6.037e-08, 0.1412, 2.159), (-0.05403, 0.1304, 2.159), (-0.09984, 0.09984, 2.159), (-0.1304, 0.05403, 2.159), (-0.1412, -3.211e-09, 2.159), (-0.1304, -0.05403, 2.159), (-0.09984, -0.09984, 2.159), (-0.05403, -0.1304, 2.159), (-8.169e-08, -0.1412, 2.159), (0.05403, -0.1304, 2.159), (0.09984, -0.09984, 2.159), (0.1304, -0.05403, 2.159), (0.1412, 4.644e-09, 2.159), (0.1304, 0.05403, 2.159), (0.09984, 0.09984, 2.159), (0.05403, 0.1304, 2.159), (-5.282e-08, 0.2414, 2.228), (-0.09238, 0.223, 2.228), (-0.1707, 0.1707, 2.228), (-0.223, 0.09238, 2.228), (-0.2414, -7.473e-09, 2.228), (-0.223, -0.09238, 2.228), (-0.1707, -0.1707, 2.228), (-0.09238, -0.223, 2.228), (-8.927e-08, -0.2414, 2.228), (0.09238, -0.223, 2.228), (0.1707, -0.1707, 2.228), (0.223, -0.09238, 2.228), (0.2414, 5.957e-09, 2.228), (0.223, 0.09238, 2.228), (0.1707, 0.1707, 2.228), (0.09238, 0.223, 2.228), (-4.373e-08, 0.3133, 2.295), (-0.1199, 0.2894, 2.295), (-0.2215, 0.2215, 2.295), (-0.2894, 0.1199, 2.295), (-0.3133, -1.108e-08, 2.295), (-0.2894, -0.1199, 2.295), (-0.2215, -0.2215, 2.295), (-0.1199, -0.2894, 2.295), (-9.103e-08, -0.3133, 2.295), (0.1199, -0.2894, 2.295), (0.2215, -0.2215, 2.295), (0.2894, -0.1199, 2.295), (0.3133, 6.344e-09, 2.295), (0.2894, 0.1199, 2.295), (0.2215, 0.2215, 2.295), (0.1199, 0.2894, 2.295), (-3.999e-08, 0.3432, 2.354), (-0.1313, 0.3171, 2.354), (-0.2427, 0.2427, 2.354), (-0.3171, 0.1313, 2.354), (-0.3432, -1.286e-08, 2.354), (-0.3171, -0.1313, 2.354), (-0.2427, -0.2427, 2.354), (-0.1313, -0.3171, 2.354), (-9.181e-08, -0.3432, 2.354), (0.1313, -0.3171, 2.354), (0.2427, -0.2427, 2.354), (0.3171, -0.1313, 2.354), (0.3432, 6.239e-09, 2.354), (0.3171, 0.1313, 2.354), (0.2427, 0.2427, 2.354), (0.1313, 0.3171, 2.354), (-3.883e-08, 0.3534, 2.432), (-0.1352, 0.3265, 2.432), (-0.2499, 0.2499, 2.432), (-0.3265, 0.1352, 2.432), (-0.3534, -1.362e-08, 2.432), (-0.3265, -0.1352, 2.432), (-0.2499, -0.2499, 2.432), (-0.1352, -0.3265, 2.432), (-9.218e-08, -0.3534, 2.432), (0.1352, -0.3265, 2.432), (0.2499, -0.2499, 2.432), (0.3265, -0.1352, 2.432), (0.3534, 6.037e-09, 2.432), (0.3265, 0.1352, 2.432), (0.2499, 0.2499, 2.432), (0.1352, 0.3265, 2.432), (-4.205e-08, 0.3393, 2.497), (-0.1298, 0.3134, 2.497), (-0.2399, 0.2399, 2.497), (-0.3134, 0.1298, 2.497), (-0.3393, -1.308e-08, 2.497), (-0.3134, -0.1298, 2.497), (-0.2399, -0.2399, 2.497), (-0.1298, -0.3134, 2.497), (-9.328e-08, -0.3393, 2.497), (0.1298, -0.3134, 2.497), (0.2399, -0.2399, 2.497), (0.3134, -0.1298, 2.497), (0.3393, 5.799e-09, 2.497), (0.3134, 0.1298, 2.497), (0.2399, 0.2399, 2.497), (0.1298, 0.3134, 2.497), (-4.765e-08, 0.2838, 2.63), (-0.1086, 0.2622, 2.63), (-0.2007, 0.2007, 2.63), (-0.2622, 0.1086, 2.63), (-0.2838, -1.055e-08, 2.63), (-0.2622, -0.1086, 2.63), (-0.2007, -0.2007, 2.63), (-0.1086, -0.2622, 2.63), (-9.05e-08, -0.2838, 2.63), (0.1086, -0.2622, 2.63), (0.2007, -0.2007, 2.63), (0.2622, -0.1086, 2.63), (0.2838, 5.24e-09, 2.63), (0.2622, 0.1086, 2.63), (0.2007, 0.2007, 2.63), (0.1086, 0.2622, 2.63), (-5.941e-08, 0.2011, 2.753), (-0.07696, 0.1858, 2.753), (-0.1422, 0.1422, 2.753), (-0.1858, 0.07696, 2.753), (-0.2011, -6.39e-09, 2.753), (-0.1858, -0.07696, 2.753), (-0.1422, -0.1422, 2.753), (-0.07696, -0.1858, 2.753), (-8.978e-08, -0.2011, 2.753), (0.07696, -0.1858, 2.753), (0.1422, -0.1422, 2.753), (0.1858, -0.07696, 2.753), (0.2011, 4.799e-09, 2.753), (0.1858, 0.07696, 2.753), (0.1422, 0.1422, 2.753), (0.07696, 0.1858, 2.753), (-7.448e-08, 0.1001, 2.872), (-0.03829, 0.09243, 2.872), (-0.07075, 0.07075, 2.872), (-0.09243, 0.03829, 2.872), (-0.1001, -4.583e-09, 2.872), (-0.09243, -0.03829, 2.872), (-0.07075, -0.07075, 2.872), (-0.03829, -0.09243, 2.872), (-8.959e-08, -0.1001, 2.872), (0.03829, -0.09243, 2.872), (0.07075, -0.07075, 2.872), (0.09243, -0.03829, 2.872), (0.1001, 9.834e-10, 2.872), (0.09243, 0.03829, 2.872), (0.07075, 0.07075, 2.872), (0.03829, 0.09243, 2.872), (-8.215e-08, 0.04691, 2.959), (-0.01795, 0.04334, 2.959), (-0.03317, 0.03317, 2.959), (-0.04334, 0.01795, 2.959), (-0.04691, -1.407e-09, 2.959), (-0.04334, -0.01795, 2.959), (-0.03317, -0.03317, 2.959), (-0.01795, -0.04334, 2.959), (-8.923e-08, -0.04691, 2.959), (0.01795, -0.04334, 2.959), (0.03317, -0.03317, 2.959), (0.04334, -0.01795, 2.959), (0.04691, 1.203e-09, 2.959), (0.04334, 0.01795, 2.959), (0.03317, 0.03317, 2.959), (0.01795, 0.04334, 2.959), (-0.0004618, 0.07617, 2.979), (-0.02765, 0.07076, 2.979), (-0.05069, 0.05536, 2.979), (-0.06609, 0.03231, 2.979), (-0.0715, 0.005128, 2.979), (-0.06609, -0.02206, 2.979), (-0.05069, -0.0451, 2.979), (-0.02765, -0.0605, 2.979), (-0.0004618, -0.06591, 2.979), (0.02672, -0.0605, 2.979), (0.04977, -0.0451, 2.979), (0.06517, -0.02206, 2.979), (0.07058, 0.005128, 2.979), (0.06517, 0.03231, 2.979), (0.04977, 0.05536, 2.979), (0.02672, 0.07076, 2.979), (-0.0004618, 0.08626, 2.989), (-0.03151, 0.08009, 2.989), (-0.05783, 0.0625, 2.989), (-0.07542, 0.03618, 2.989), (-0.0816, 0.005128, 2.989), (-0.07542, -0.02592, 2.989), (-0.05783, -0.05224, 2.989), (-0.03151, -0.06983, 2.989), (-0.0004618, -0.07601, 2.989), (0.03059, -0.06983, 2.989), (0.05691, -0.05224, 2.989), (0.0745, -0.02592, 2.989), (0.08067, 0.005128, 2.989), (0.0745, 0.03618, 2.989), (0.05691, 0.0625, 2.989), (0.03059, 0.08009, 2.989), (-0.0004618, 0.05172, 3.042), (-0.01829, 0.04817, 3.042), (-0.03341, 0.03807, 3.042), (-0.04351, 0.02296, 3.042), (-0.04705, 0.005128, 3.042), (-0.04351, -0.0127, 3.042), (-0.03341, -0.02782, 3.042), (-0.01829, -0.03792, 3.042), (-0.0004618, -0.04146, 3.042), (0.01737, -0.03792, 3.042), (0.03248, -0.02782, 3.042), (0.04258, -0.0127, 3.042), (0.04613, 0.005128, 3.042), (0.04258, 0.02296, 3.042), (0.03248, 0.03807, 3.042), (0.01737, 0.04817, 3.042), (0.05455, -0.04988, 3.009), (0.07141, -0.02464, 3.009), (-0.07825, 0.005128, 3.009), (-0.07233, -0.02464, 3.009), (0.07733, 0.005128, 3.009), (-0.05547, -0.04988, 3.009), (0.07141, 0.0349, 3.009), (-0.03023, -0.06674, 3.009), (-0.0004618, 0.08292, 3.009), (-0.03023, 0.077, 3.009), (0.05455, 0.06014, 3.009), (-0.0004618, -0.07266, 3.009), (-0.05547, 0.06014, 3.009), (0.02931, 0.077, 3.009), (0.02931, -0.06674, 3.009), (-0.07233, 0.0349, 3.009), (0.07474, -0.02602, 3.001), (-0.07567, -0.02602, 3.001), (0.08094, 0.005128, 3.001), (-0.05802, -0.05243, 3.001), (0.07474, 0.03628, 3.001), (-0.03161, -0.07008, 3.001), (-0.03161, 0.08034, 3.001), (0.0571, 0.06269, 3.001), (-0.0004618, -0.07627, 3.001), (-0.05802, 0.06269, 3.001), (0.03069, 0.08034, 3.001), (0.03069, -0.07008, 3.001), (-0.07567, 0.03628, 3.001), (0.0571, -0.05243, 3.001), (-0.08186, 0.005128, 3.001), (-0.0004618, 0.08653, 3.001), (0.04966, -0.045, 3.024), (-0.07135, 0.005128, 3.024), (-0.0004618, 0.07602, 3.024), (0.06503, -0.022, 3.024), (-0.06595, -0.022, 3.024), (0.07043, 0.005128, 3.024), (-0.05059, -0.045, 3.024), (0.06503, 0.03226, 3.024), (-0.02759, -0.06036, 3.024), (-0.02759, 0.07062, 3.024), (0.04966, 0.05525, 3.024), (-0.0004618, -0.06576, 3.024), (-0.05059, 0.05525, 3.024), (0.02667, 0.07062, 3.024), (0.02667, -0.06036, 3.024), (-0.06595, 0.03226, 3.024), (-0.0004618, 0.0238, 3.057), (-0.007609, 0.02238, 3.057), (-0.01367, 0.01833, 3.057), (-0.01772, 0.01228, 3.057), (-0.01914, 0.005128, 3.057), (-0.01772, -0.002019, 3.057), (-0.01367, -0.008077, 3.057), (-0.007609, -0.01213, 3.057), (-0.0004618, -0.01355, 3.057), (0.006685, -0.01213, 3.057), (0.01274, -0.008077, 3.057), (0.01679, -0.002019, 3.057), (0.01821, 0.005128, 3.057), (0.01679, 0.01228, 3.057), (0.01274, 0.01833, 3.057), (0.006685, 0.02238, 3.057)], [], [(4, 20, 19, 3), (11, 27, 26, 10), (5, 21, 20, 4), (12, 28, 27, 11), (6, 22, 21, 5), (13, 29, 28, 12), (7, 23, 22, 6), (1, 17, 16, 0), (14, 30, 29, 13), (8, 24, 23, 7), (2, 18, 17, 1), (15, 31, 30, 14), (9, 25, 24, 8), (3, 19, 18, 2), (0, 16, 31, 15), (10, 26, 25, 9), (29, 45, 44, 28), (23, 39, 38, 22), (17, 33, 32, 16), (30, 46, 45, 29), (24, 40, 39, 23), (18, 34, 33, 17), (31, 47, 46, 30), (25, 41, 40, 24), (19, 35, 34, 18), (16, 32, 47, 31), (26, 42, 41, 25), (20, 36, 35, 19), (27, 43, 42, 26), (21, 37, 36, 20), (28, 44, 43, 27), (22, 38, 37, 21), (44, 60, 59, 43), (38, 54, 53, 37), (45, 61, 60, 44), (39, 55, 54, 38), (33, 49, 48, 32), (46, 62, 61, 45), (40, 56, 55, 39), (34, 50, 49, 33), (47, 63, 62, 46), (41, 57, 56, 40), (35, 51, 50, 34), (32, 48, 63, 47), (42, 58, 57, 41), (36, 52, 51, 35), (43, 59, 58, 42), (37, 53, 52, 36), (59, 75, 74, 58), (53, 69, 68, 52), (60, 76, 75, 59), (54, 70, 69, 53), (61, 77, 76, 60), (55, 71, 70, 54), (49, 65, 64, 48), (62, 78, 77, 61), (56, 72, 71, 55), (50, 66, 65, 49), (63, 79, 78, 62), (57, 73, 72, 56), (51, 67, 66, 50), (48, 64, 79, 63), (58, 74, 73, 57), (52, 68, 67, 51), (67, 83, 82, 66), (64, 80, 95, 79), (74, 90, 89, 73), (68, 84, 83, 67), (75, 91, 90, 74), (69, 85, 84, 68), (76, 92, 91, 75), (70, 86, 85, 69), (77, 93, 92, 76), (71, 87, 86, 70), (65, 81, 80, 64), (78, 94, 93, 77), (72, 88, 87, 71), (66, 82, 81, 65), (79, 95, 94, 78), (73, 89, 88, 72), (88, 104, 103, 87), (82, 98, 97, 81), (95, 111, 110, 94), (89, 105, 104, 88), (83, 99, 98, 82), (80, 96, 111, 95), (90, 106, 105, 89), (84, 100, 99, 83), (91, 107, 106, 90), (85, 101, 100, 84), (92, 108, 107, 91), (86, 102, 101, 85), (93, 109, 108, 92), (87, 103, 102, 86), (81, 97, 96, 80), (94, 110, 109, 93), (109, 125, 124, 108), (103, 119, 118, 102), (97, 113, 112, 96), (110, 126, 125, 109), (104, 120, 119, 103), (98, 114, 113, 97), (111, 127, 126, 110), (105, 121, 120, 104), (99, 115, 114, 98), (96, 112, 127, 111), (106, 122, 121, 105), (100, 116, 115, 99), (107, 123, 122, 106), (101, 117, 116, 100), (108, 124, 123, 107), (102, 118, 117, 101), (124, 140, 139, 123), (118, 134, 133, 117), (125, 141, 140, 124), (119, 135, 134, 118), (113, 129, 128, 112), (126, 142, 141, 125), (120, 136, 135, 119), (114, 130, 129, 113), (127, 143, 142, 126), (121, 137, 136, 120), (115, 131, 130, 114), (112, 128, 143, 127), (122, 138, 137, 121), (116, 132, 131, 115), (123, 139, 138, 122), (117, 133, 132, 116), (139, 155, 154, 138), (133, 149, 148, 132), (140, 156, 155, 139), (134, 150, 149, 133), (141, 157, 156, 140), (135, 151, 150, 134), (129, 145, 144, 128), (142, 158, 157, 141), (136, 152, 151, 135), (130, 146, 145, 129), (143, 159, 158, 142), (137, 153, 152, 136), (131, 147, 146, 130), (128, 144, 159, 143), (138, 154, 153, 137), (132, 148, 147, 131), (144, 160, 175, 159), (154, 170, 169, 153), (148, 164, 163, 147), (155, 171, 170, 154), (149, 165, 164, 148), (156, 172, 171, 155), (150, 166, 165, 149), (157, 173, 172, 156), (151, 167, 166, 150), (145, 161, 160, 144), (158, 174, 173, 157), (152, 168, 167, 151), (146, 162, 161, 145), (159, 175, 174, 158), (153, 169, 168, 152), (147, 163, 162, 146), (175, 191, 190, 174), (169, 185, 184, 168), (163, 179, 178, 162), (160, 176, 191, 175), (170, 186, 185, 169), (164, 180, 179, 163), (171, 187, 186, 170), (165, 181, 180, 164), (172, 188, 187, 171), (166, 182, 181, 165), (173, 189, 188, 172), (167, 183, 182, 166), (161, 177, 176, 160), (174, 190, 189, 173), (168, 184, 183, 167), (162, 178, 177, 161), (177, 193, 192, 176), (190, 206, 205, 189), (184, 200, 199, 183), (178, 194, 193, 177), (191, 207, 206, 190), (185, 201, 200, 184), (179, 195, 194, 178), (176, 192, 207, 191), (186, 202, 201, 185), (180, 196, 195, 179), (187, 203, 202, 186), (181, 197, 196, 180), (188, 204, 203, 187), (182, 198, 197, 181), (189, 205, 204, 188), (183, 199, 198, 182), (198, 214, 213, 197), (205, 221, 220, 204), (199, 215, 214, 198), (193, 209, 208, 192), (206, 222, 221, 205), (200, 216, 215, 199), (194, 210, 209, 193), (207, 223, 222, 206), (201, 217, 216, 200), (195, 211, 210, 194), (192, 208, 223, 207), (202, 218, 217, 201), (196, 212, 211, 195), (203, 219, 218, 202), (197, 213, 212, 196), (204, 220, 219, 203), (219, 235, 234, 218), (213, 229, 228, 212), (220, 236, 235, 219), (214, 230, 229, 213), (221, 237, 236, 220), (215, 231, 230, 214), (209, 225, 224, 208), (222, 238, 237, 221), (216, 232, 231, 215), (210, 226, 225, 209), (223, 239, 238, 222), (217, 233, 232, 216), (211, 227, 226, 210), (208, 224, 239, 223), (218, 234, 233, 217), (212, 228, 227, 211), (224, 240, 255, 239), (234, 250, 249, 233), (228, 244, 243, 227), (235, 251, 250, 234), (229, 245, 244, 228), (236, 252, 251, 235), (230, 246, 245, 229), (237, 253, 252, 236), (231, 247, 246, 230), (225, 241, 240, 224), (238, 254, 253, 237), (232, 248, 247, 231), (226, 242, 241, 225), (239, 255, 254, 238), (233, 249, 248, 232), (227, 243, 242, 226), (255, 271, 270, 254), (249, 265, 264, 248), (243, 259, 258, 242), (240, 256, 271, 255), (250, 266, 265, 249), (244, 260, 259, 243), (251, 267, 266, 250), (245, 261, 260, 244), (252, 268, 267, 251), (246, 262, 261, 245), (253, 269, 268, 252), (247, 263, 262, 246), (241, 257, 256, 240), (254, 270, 269, 253), (248, 264, 263, 247), (242, 258, 257, 241), (270, 286, 285, 269), (264, 280, 279, 263), (258, 274, 273, 257), (271, 287, 286, 270), (265, 281, 280, 264), (259, 275, 274, 258), (256, 272, 287, 271), (266, 282, 281, 265), (260, 276, 275, 259), (267, 283, 282, 266), (261, 277, 276, 260), (268, 284, 283, 267), (262, 278, 277, 261), (269, 285, 284, 268), (263, 279, 278, 262), (257, 273, 272, 256), (285, 301, 300, 284), (279, 295, 294, 278), (273, 289, 288, 272), (286, 302, 301, 285), (280, 296, 295, 279), (274, 290, 289, 273), (287, 303, 302, 286), (281, 297, 296, 280), (275, 291, 290, 274), (272, 288, 303, 287), (282, 298, 297, 281), (276, 292, 291, 275), (283, 299, 298, 282), (277, 293, 292, 276), (284, 300, 299, 283), (278, 294, 293, 277), (300, 316, 315, 299), (294, 310, 309, 293), (301, 317, 316, 300), (295, 311, 310, 294), (289, 305, 304, 288), (302, 318, 317, 301), (296, 312, 311, 295), (290, 306, 305, 289), (303, 319, 318, 302), (297, 313, 312, 296), (291, 307, 306, 290), (288, 304, 319, 303), (298, 314, 313, 297), (292, 308, 307, 291), (299, 315, 314, 298), (293, 309, 308, 292), (308, 324, 323, 307), (315, 331, 330, 314), (309, 325, 324, 308), (316, 332, 331, 315), (310, 326, 325, 309), (317, 333, 332, 316), (311, 327, 326, 310), (305, 321, 320, 304), (318, 334, 333, 317), (312, 328, 327, 311), (306, 322, 321, 305), (319, 335, 334, 318), (313, 329, 328, 312), (307, 323, 322, 306), (304, 320, 335, 319), (314, 330, 329, 313), (329, 345, 344, 328), (323, 339, 338, 322), (320, 336, 351, 335), (330, 346, 345, 329), (324, 340, 339, 323), (331, 347, 346, 330), (325, 341, 340, 324), (332, 348, 347, 331), (326, 342, 341, 325), (333, 349, 348, 332), (327, 343, 342, 326), (321, 337, 336, 320), (334, 350, 349, 333), (328, 344, 343, 327), (322, 338, 337, 321), (335, 351, 350, 334), (403, 363, 362, 400), (404, 357, 356, 401), (405, 364, 363, 403), (406, 358, 357, 404), (407, 365, 364, 405), (408, 359, 358, 406), (409, 353, 352, 402), (410, 366, 365, 407), (411, 360, 359, 408), (412, 354, 353, 409), (413, 367, 366, 410), (414, 361, 360, 411), (415, 355, 354, 412), (402, 352, 367, 413), (400, 362, 361, 414), (401, 356, 355, 415), (355, 419, 418, 354), (384, 369, 368, 397), (385, 371, 370, 398), (386, 372, 369, 384), (387, 373, 371, 385), (388, 374, 372, 386), (389, 375, 373, 387), (390, 377, 376, 399), (391, 378, 374, 388), (392, 379, 375, 389), (393, 380, 377, 390), (394, 381, 378, 391), (395, 382, 379, 392), (396, 383, 380, 393), (399, 376, 381, 394), (397, 368, 382, 395), (398, 370, 383, 396), (347, 384, 397, 346), (341, 385, 398, 340), (348, 386, 384, 347), (342, 387, 385, 341), (349, 388, 386, 348), (343, 389, 387, 342), (337, 390, 399, 336), (350, 391, 388, 349), (344, 392, 389, 343), (338, 393, 390, 337), (351, 394, 391, 350), (345, 395, 392, 344), (339, 396, 393, 338), (336, 399, 394, 351), (346, 397, 395, 345), (340, 398, 396, 339), (369, 403, 400, 368), (371, 404, 401, 370), (372, 405, 403, 369), (373, 406, 404, 371), (374, 407, 405, 372), (375, 408, 406, 373), (377, 409, 402, 376), (378, 410, 407, 374), (379, 411, 408, 375), (380, 412, 409, 377), (381, 413, 410, 378), (382, 414, 411, 379), (383, 415, 412, 380), (376, 402, 413, 381), (368, 400, 414, 382), (370, 401, 415, 383), (418, 419, 420, 421, 422, 423, 424, 425, 426, 427, 428, 429, 430, 431, 416, 417), (352, 416, 431, 367), (362, 426, 425, 361), (356, 420, 419, 355), (363, 427, 426, 362), (357, 421, 420, 356), (364, 428, 427, 363), (358, 422, 421, 357), (365, 429, 428, 364), (359, 423, 422, 358), (353, 417, 416, 352), (366, 430, 429, 365), (360, 424, 423, 359), (354, 418, 417, 353), (367, 431, 430, 366), (361, 425, 424, 360), (2, 1, 0, 15, 14, 13, 12, 11, 10, 9, 8, 7, 6, 5, 4, 3)])
me_circle_004.use_remesh_preserve_volume = False
me_circle_004.use_remesh_preserve_attributes = False
me_circle_004.use_mirror_vertex_groups = False
me_circle_004.update()
me_circle_003 = bpy.data.meshes.new('Circle.003')
me_circle_003.from_pydata([(0.0, 1.0, 0.0), (-0.3827, 0.9239, 0.0), (-0.7071, 0.7071, 0.0), (-0.9239, 0.3827, 0.0), (-1.0, -4.371e-08, 0.0), (-0.9239, -0.3827, 0.0), (-0.7071, -0.7071, 0.0), (-0.3827, -0.9239, 0.0), (-1.51e-07, -1.0, 0.0), (0.3827, -0.9239, 0.0), (0.7071, -0.7071, 0.0), (0.9239, -0.3827, 0.0), (1.0, 1.192e-08, 0.0), (0.9239, 0.3827, 0.0), (0.7071, 0.7071, 0.0), (0.3827, 0.9239, 0.0), (4.619e-09, 1.124, 0.1499), (-0.4301, 1.038, 0.1499), (-0.7948, 0.7948, 0.1499), (-1.038, 0.4301, 0.1499), (-1.124, -5.052e-08, 0.1499), (-1.038, -0.4301, 0.1499), (-0.7948, -0.7948, 0.1499), (-0.4301, -1.038, 0.1499), (-1.651e-07, -1.124, 0.1499), (0.4301, -1.038, 0.1499), (0.7948, -0.7948, 0.1499), (1.038, -0.4301, 0.1499), (1.124, 1.202e-08, 0.1499), (1.038, 0.4301, 0.1499), (0.7948, 0.7948, 0.1499), (0.4301, 1.038, 0.1499), (4.619e-09, 1.124, 0.2448), (-0.4301, 1.038, 0.2448), (-0.7948, 0.7948, 0.2448), (-1.038, 0.4301, 0.2448), (-1.124, -5.052e-08, 0.2448), (-1.038, -0.4301, 0.2448), (-0.7948, -0.7948, 0.2448), (-0.4301, -1.038, 0.2448), (-1.651e-07, -1.124, 0.2448), (0.4301, -1.038, 0.2448), (0.7948, -0.7948, 0.2448), (1.038, -0.4301, 0.2448), (1.124, 1.202e-08, 0.2448), (1.038, 0.4301, 0.2448), (0.7948, 0.7948, 0.2448), (0.4301, 1.038, 0.2448), (-1.13e-08, 0.7902, 0.3932), (-0.3024, 0.73, 0.3932), (-0.5587, 0.5587, 0.3932), (-0.73, 0.3024, 0.3932), (-0.7902, -3.072e-08, 0.3932), (-0.73, -0.3024, 0.3932), (-0.5587, -0.5587, 0.3932), (-0.3024, -0.73, 0.3932), (-1.306e-07, -0.7902, 0.3932), (0.3024, -0.73, 0.3932), (0.5587, -0.5587, 0.3932), (0.73, -0.3024, 0.3932), (0.7902, 1.324e-08, 0.3932), (0.73, 0.3024, 0.3932), (0.5587, 0.5587, 0.3932), (0.3024, 0.73, 0.3932), (-3.823e-08, 0.4452, 1.921), (-0.1704, 0.4113, 1.921), (-0.3148, 0.3148, 1.921), (-0.4113, 0.1704, 1.921), (-0.4452, -1.937e-08, 1.921), (-0.4113, -0.1704, 1.921), (-0.3148, -0.3148, 1.921), (-0.1704, -0.4113, 1.921), (-1.055e-07, -0.4452, 1.921), (0.1704, -0.4113, 1.921), (0.3148, -0.3148, 1.921), (0.4113, -0.1704, 1.921), (0.4452, 5.394e-09, 1.921), (0.4113, 0.1704, 1.921), (0.3148, 0.3148, 1.921), (0.1704, 0.4113, 1.921), (-2.707e-08, 0.5366, 2.004), (-0.2053, 0.4957, 2.004), (-0.3794, 0.3794, 2.004), (-0.4957, 0.2053, 2.004), (-0.5366, -2.275e-08, 2.004), (-0.4957, -0.2053, 2.004), (-0.3794, -0.3794, 2.004), (-0.2053, -0.4957, 2.004), (-1.081e-07, -0.5366, 2.004), (0.2053, -0.4957, 2.004), (0.3794, -0.3794, 2.004), (0.4957, -0.2053, 2.004), (0.5366, 7.106e-09, 2.004), (0.4957, 0.2053, 2.004), (0.3794, 0.3794, 2.004), (0.2053, 0.4957, 2.004), (-2.707e-08, 0.5366, 2.042), (-0.2053, 0.4957, 2.042), (-0.3794, 0.3794, 2.042), (-0.4957, 0.2053, 2.042), (-0.5366, -2.275e-08, 2.042), (-0.4957, -0.2053, 2.042), (-0.3794, -0.3794, 2.042), (-0.2053, -0.4957, 2.042), (-1.081e-07, -0.5366, 2.042), (0.2053, -0.4957, 2.042), (0.3794, -0.3794, 2.042), (0.4957, -0.2053, 2.042), (0.5366, 7.106e-09, 2.042), (0.4957, 0.2053, 2.042), (0.3794, 0.3794, 2.042), (0.2053, 0.4957, 2.042), (-3.982e-08, 0.3851, 2.088), (-0.1474, 0.3558, 2.088), (-0.2723, 0.2723, 2.088), (-0.3558, 0.1474, 2.088), (-0.3851, -1.051e-08, 2.088), (-0.3558, -0.1474, 2.088), (-0.2723, -0.2723, 2.088), (-0.1474, -0.3558, 2.088), (-9.797e-08, -0.3851, 2.088), (0.1474, -0.3558, 2.088), (0.2723, -0.2723, 2.088), (0.3558, -0.1474, 2.088), (0.3851, 1.091e-08, 2.088), (0.3558, 0.1474, 2.088), (0.2723, 0.2723, 2.088), (0.1474, 0.3558, 2.088), (-4.294e-08, 0.3392, 2.161), (-0.1298, 0.3133, 2.161), (-0.2398, 0.2398, 2.161), (-0.3133, 0.1298, 2.161), (-0.3392, -1.126e-08, 2.161), (-0.3133, -0.1298, 2.161), (-0.2398, -0.2398, 2.161), (-0.1298, -0.3133, 2.161), (-9.416e-08, -0.3392, 2.161), (0.1298, -0.3133, 2.161), (0.2398, -0.2398, 2.161), (0.3133, -0.1298, 2.161), (0.3392, 7.615e-09, 2.161), (0.3133, 0.1298, 2.161), (0.2398, 0.2398, 2.161), (0.1298, 0.3133, 2.161), (-4.294e-08, 0.3392, 2.161), (-0.1298, 0.3133, 2.161), (-0.2398, 0.2398, 2.161), (-0.3133, 0.1298, 2.161), (-0.3392, -1.126e-08, 2.161), (-0.3133, -0.1298, 2.161), (-0.2398, -0.2398, 2.161), (-0.1298, -0.3133, 2.161), (-9.416e-08, -0.3392, 2.161), (0.1298, -0.3133, 2.161), (0.2398, -0.2398, 2.161), (0.3133, -0.1298, 2.161), (0.3392, 7.615e-09, 2.161), (0.3133, 0.1298, 2.161), (0.2398, 0.2398, 2.161), (0.1298, 0.3133, 2.161), (-0.1681, 3.19e-08, 3.349), (-0.3248, 3.19e-08, 3.284), (-0.4593, 3.19e-08, 3.181), (-0.5626, 3.19e-08, 3.047), (-0.6274, 3.19e-08, 2.89), (-0.6496, 3.19e-08, 2.722), (-0.5626, 3.19e-08, 2.397), (-0.4593, 3.19e-08, 2.263), (-0.3248, 3.19e-08, 2.159), (-0.1681, 3.19e-08, 2.094), (-0.1553, 0.06434, 3.349), (-0.3001, 0.1243, 3.284), (-0.4244, 0.1758, 3.181), (-0.5197, 0.2153, 3.047), (-0.5797, 0.2401, 2.89), (-0.6001, 0.2486, 2.722), (-0.5797, 0.2401, 2.554), (-0.5197, 0.2153, 2.397), (-0.4244, 0.1758, 2.263), (-0.3001, 0.1243, 2.159), (-0.1553, 0.06434, 2.094), (-0.1189, 0.1189, 3.349), (-0.2297, 0.2297, 3.284), (-0.3248, 0.3248, 3.181), (-0.3978, 0.3978, 3.047), (-0.4437, 0.4437, 2.89), (-0.4593, 0.4593, 2.722), (-0.4437, 0.4437, 2.554), (-0.3978, 0.3978, 2.397), (-0.3248, 0.3248, 2.263), (-0.2297, 0.2297, 2.159), (-0.1189, 0.1189, 2.094), (-0.06434, 0.1553, 3.349), (-0.1243, 0.3001, 3.284), (-0.1758, 0.4244, 3.181), (-0.2153, 0.5197, 3.047), (-0.2401, 0.5797, 2.89), (-0.2486, 0.6001, 2.722), (-0.2401, 0.5797, 2.554), (-0.2153, 0.5197, 2.397), (-0.1758, 0.4244, 2.263), (-0.1243, 0.3001, 2.159), (-0.06434, 0.1553, 2.094), (-6.482e-07, 3.19e-08, 2.304), (-6.433e-07, 0.1681, 3.349), (-6.579e-07, 0.3248, 3.284), (-6.385e-07, 0.4593, 3.181), (-6.482e-07, 0.5626, 3.047), (-6.482e-07, 0.6274, 2.89), (-6.288e-07, 0.6496, 2.722), (-6.675e-07, 0.6274, 2.554), (-6.482e-07, 0.5626, 2.397), (-6.385e-07, 0.4593, 2.263), (-6.191e-07, 0.3248, 2.159), (-6.433e-07, 0.1681, 2.094), (0.06434, 0.1553, 3.349), (0.1243, 0.3001, 3.284), (0.1758, 0.4244, 3.181), (0.2153, 0.5197, 3.047), (0.2401, 0.5797, 2.89), (0.2486, 0.6001, 2.722), (0.2401, 0.5797, 2.554), (0.2153, 0.5197, 2.397), (0.1758, 0.4244, 2.263), (0.1243, 0.3001, 2.159), (0.06434, 0.1553, 2.094), (-8.27e-07, -1.47e-07, 3.371), (0.1189, 0.1189, 3.349), (0.2297, 0.2297, 3.284), (0.3248, 0.3248, 3.181), (0.3978, 0.3978, 3.047), (0.4437, 0.4437, 2.89), (0.4593, 0.4593, 2.722), (0.4437, 0.4437, 2.554), (0.3978, 0.3978, 2.397), (0.3248, 0.3248, 2.263), (0.2297, 0.2297, 2.159), (0.1189, 0.1189, 2.094), (0.1553, 0.06434, 3.349), (0.3001, 0.1243, 3.284), (0.4244, 0.1758, 3.181), (0.5197, 0.2153, 3.047), (0.5797, 0.2401, 2.89), (0.6001, 0.2486, 2.722), (0.5797, 0.2401, 2.554), (0.5197, 0.2153, 2.397), (0.4244, 0.1758, 2.263), (0.3001, 0.1243, 2.159), (0.1553, 0.06434, 2.327), (0.1681, 2.706e-08, 3.349), (0.3248, 4.158e-08, 3.284), (0.4593, 2.222e-08, 3.181), (0.5625, 3.19e-08, 3.047), (0.6274, 1.254e-08, 2.89), (0.6496, 1.254e-08, 2.722), (0.6274, 5.126e-08, 2.554), (0.5625, 3.19e-08, 2.397), (0.4593, 1.254e-08, 2.263), (0.3248, -1.65e-08, 2.159), (0.1681, 3.19e-08, 2.327), (0.1553, -0.06434, 3.349), (0.3001, -0.1243, 3.284), (0.4244, -0.1758, 3.181), (0.5197, -0.2153, 3.047), (0.5797, -0.2401, 2.89), (0.6001, -0.2486, 2.722), (0.5797, -0.2401, 2.554), (0.5197, -0.2153, 2.397), (0.4244, -0.1758, 2.263), (0.3001, -0.1243, 2.159), (0.1553, -0.06434, 2.327), (0.1189, -0.1189, 3.349), (0.2297, -0.2297, 3.284), (0.3248, -0.3248, 3.181), (0.3978, -0.3978, 3.047), (0.4437, -0.4437, 2.89), (0.4593, -0.4593, 2.722), (0.4437, -0.4437, 2.554), (0.3978, -0.3978, 2.397), (0.3248, -0.3248, 2.263), (0.2297, -0.2297, 2.159), (0.1189, -0.1189, 2.327), (0.06434, -0.1553, 3.349), (0.1243, -0.3001, 3.284), (0.1758, -0.4244, 3.181), (0.2153, -0.5197, 3.047), (0.2401, -0.5797, 2.89), (0.2486, -0.6001, 2.722), (0.2401, -0.5797, 2.554), (0.2153, -0.5197, 2.397), (0.1758, -0.4244, 2.263), (0.1243, -0.3001, 2.159), (0.06434, -0.1553, 2.327), (-6.579e-07, -0.1681, 3.349), (-6.385e-07, -0.3248, 3.284), (-6.579e-07, -0.4593, 3.181), (-6.288e-07, -0.5625, 3.047), (-6.675e-07, -0.6274, 2.89), (-7.063e-07, -0.6496, 2.722), (-6.288e-07, -0.6274, 2.554), (-6.288e-07, -0.5625, 2.397), (-6.579e-07, -0.4593, 2.263), (-6.966e-07, -0.3248, 2.159), (-6.482e-07, -0.1681, 2.327), (-0.06434, -0.1553, 3.349), (-0.1243, -0.3001, 3.284), (-0.1758, -0.4244, 3.181), (-0.2153, -0.5197, 3.047), (-0.2401, -0.5797, 2.89), (-0.2486, -0.6001, 2.722), (-0.2401, -0.5797, 2.554), (-0.2153, -0.5197, 2.397), (-0.1758, -0.4244, 2.263), (-0.1243, -0.3001, 2.159), (-0.06434, -0.1553, 2.094), (-0.1189, -0.1189, 3.349), (-0.2297, -0.2297, 3.284), (-0.3248, -0.3248, 3.181), (-0.3978, -0.3978, 3.047), (-0.4437, -0.4437, 2.89), (-0.4593, -0.4593, 2.722), (-0.4437, -0.4437, 2.554), (-0.3978, -0.3978, 2.397), (-0.3248, -0.3248, 2.263), (-0.2297, -0.2297, 2.159), (-0.1189, -0.1189, 2.094), (-0.1553, -0.06434, 3.349), (-0.3001, -0.1243, 3.284), (-0.4244, -0.1758, 3.181), (-0.5197, -0.2153, 3.047), (-0.5797, -0.2401, 2.89), (-0.6001, -0.2486, 2.722), (-0.5797, -0.2401, 2.554), (-0.5197, -0.2153, 2.397), (-0.4244, -0.1758, 2.263), (-0.3001, -0.1243, 2.159), (-0.1553, -0.06434, 2.094), (-0.6274, 1.254e-08, 2.554), (0.5032, 0.5032, 0.7048), (0.2723, 0.6575, 0.7048), (-1.255e-07, -0.7117, 0.7048), (0.2723, -0.6575, 0.7048), (-0.5032, 0.5032, 0.7048), (-0.6575, 0.2723, 0.7048), (-1.803e-08, 0.7117, 0.7048), (0.5032, -0.5032, 0.7048), (-0.7117, -2.713e-08, 0.7048), (0.6575, -0.2723, 0.7048), (-0.6575, -0.2723, 0.7048), (0.7117, 1.247e-08, 0.7048), (-0.5032, -0.5032, 0.7048), (0.6575, 0.2723, 0.7048), (-0.2723, -0.6575, 0.7048), (-0.2723, 0.6575, 0.7048)], [], [(15, 31, 30, 14), (9, 25, 24, 8), (3, 19, 18, 2), (0, 16, 31, 15), (10, 26, 25, 9), (4, 20, 19, 3), (11, 27, 26, 10), (5, 21, 20, 4), (12, 28, 27, 11), (6, 22, 21, 5), (13, 29, 28, 12), (7, 23, 22, 6), (1, 17, 16, 0), (14, 30, 29, 13), (8, 24, 23, 7), (2, 18, 17, 1), (27, 43, 42, 26), (21, 37, 36, 20), (28, 44, 43, 27), (22, 38, 37, 21), (29, 45, 44, 28), (23, 39, 38, 22), (17, 33, 32, 16), (30, 46, 45, 29), (24, 40, 39, 23), (18, 34, 33, 17), (31, 47, 46, 30), (25, 41, 40, 24), (19, 35, 34, 18), (16, 32, 47, 31), (26, 42, 41, 25), (20, 36, 35, 19), (32, 48, 63, 47), (42, 58, 57, 41), (36, 52, 51, 35), (43, 59, 58, 42), (37, 53, 52, 36), (44, 60, 59, 43), (38, 54, 53, 37), (45, 61, 60, 44), (39, 55, 54, 38), (33, 49, 48, 32), (46, 62, 61, 45), (40, 56, 55, 39), (34, 50, 49, 33), (47, 63, 62, 46), (41, 57, 56, 40), (35, 51, 50, 34), (339, 79, 78, 338), (341, 73, 72, 340), (343, 67, 66, 342), (344, 64, 79, 339), (345, 74, 73, 341), (346, 68, 67, 343), (347, 75, 74, 345), (348, 69, 68, 346), (349, 76, 75, 347), (350, 70, 69, 348), (351, 77, 76, 349), (352, 71, 70, 350), (353, 65, 64, 344), (338, 78, 77, 351), (340, 72, 71, 352), (342, 66, 65, 353), (78, 94, 93, 77), (72, 88, 87, 71), (66, 82, 81, 65), (79, 95, 94, 78), (73, 89, 88, 72), (67, 83, 82, 66), (64, 80, 95, 79), (74, 90, 89, 73), (68, 84, 83, 67), (75, 91, 90, 74), (69, 85, 84, 68), (76, 92, 91, 75), (70, 86, 85, 69), (77, 93, 92, 76), (71, 87, 86, 70), (65, 81, 80, 64), (93, 109, 108, 92), (87, 103, 102, 86), (81, 97, 96, 80), (94, 110, 109, 93), (88, 104, 103, 87), (82, 98, 97, 81), (95, 111, 110, 94), (89, 105, 104, 88), (83, 99, 98, 82), (80, 96, 111, 95), (90, 106, 105, 89), (84, 100, 99, 83), (91, 107, 106, 90), (85, 101, 100, 84), (92, 108, 107, 91), (86, 102, 101, 85), (108, 124, 123, 107), (102, 118, 117, 101), (109, 125, 124, 108), (103, 119, 118, 102), (97, 113, 112, 96), (110, 126, 125, 109), (104, 120, 119, 103), (98, 114, 113, 97), (111, 127, 126, 110), (105, 121, 120, 104), (99, 115, 114, 98), (96, 112, 127, 111), (106, 122, 121, 105), (100, 116, 115, 99), (107, 123, 122, 106), (101, 117, 116, 100), (116, 132, 131, 115), (123, 139, 138, 122), (117, 133, 132, 116), (124, 140, 139, 123), (118, 134, 133, 117), (125, 141, 140, 124), (119, 135, 134, 118), (113, 129, 128, 112), (126, 142, 141, 125), (120, 136, 135, 119), (114, 130, 129, 113), (127, 143, 142, 126), (121, 137, 136, 120), (115, 131, 130, 114), (112, 128, 143, 127), (122, 138, 137, 121), (137, 153, 152, 136), (131, 147, 146, 130), (128, 144, 159, 143), (138, 154, 153, 137), (132, 148, 147, 131), (139, 155, 154, 138), (133, 149, 148, 132), (140, 156, 155, 139), (134, 150, 149, 133), (141, 157, 156, 140), (135, 151, 150, 134), (129, 145, 144, 128), (142, 158, 157, 141), (136, 152, 151, 135), (130, 146, 145, 129), (143, 159, 158, 142), (167, 166, 177, 178), (162, 161, 171, 172), (168, 167, 178, 179), (163, 162, 172, 173), (164, 163, 173, 174), (165, 164, 174, 175), (161, 160, 170, 171), (172, 171, 182, 183), (179, 178, 189, 190), (173, 172, 183, 184), (174, 173, 184, 185), (175, 174, 185, 186), (176, 175, 186, 187), (177, 176, 187, 188), (171, 170, 181, 182), (178, 177, 188, 189), (189, 188, 199, 200), (183, 182, 193, 194), (190, 189, 200, 201), (184, 183, 194, 195), (185, 184, 195, 196), (186, 185, 196, 197), (187, 186, 197, 198), (188, 187, 198, 199), (182, 181, 192, 193), (200, 199, 211, 212), (194, 193, 205, 206), (201, 200, 212, 213), (195, 194, 206, 207), (196, 195, 207, 208), (197, 196, 208, 209), (198, 197, 209, 210), (199, 198, 210, 211), (193, 192, 204, 205), (205, 204, 215, 216), (212, 211, 222, 223), (206, 205, 216, 217), (213, 212, 223, 224), (207, 206, 217, 218), (208, 207, 218, 219), (209, 208, 219, 220), (210, 209, 220, 221), (211, 210, 221, 222), (222, 221, 233, 234), (216, 215, 227, 228), (223, 222, 234, 235), (217, 216, 228, 229), (224, 223, 235, 236), (218, 217, 229, 230), (219, 218, 230, 231), (220, 219, 231, 232), (221, 220, 232, 233), (234, 233, 244, 245), (228, 227, 238, 239), (235, 234, 245, 246), (229, 228, 239, 240), (236, 235, 246, 247), (230, 229, 240, 241), (231, 230, 241, 242), (232, 231, 242, 243), (233, 232, 243, 244), (245, 244, 255, 256), (239, 238, 249, 250), (246, 245, 256, 257), (240, 239, 250, 251), (247, 246, 257, 258), (241, 240, 251, 252), (242, 241, 252, 253), (243, 242, 253, 254), (244, 243, 254, 255), (255, 254, 265, 266), (256, 255, 266, 267), (250, 249, 260, 261), (257, 256, 267, 268), (251, 250, 261, 262), (258, 257, 268, 269), (252, 251, 262, 263), (253, 252, 263, 264), (254, 253, 264, 265), (266, 265, 276, 277), (267, 266, 277, 278), (261, 260, 271, 272), (268, 267, 278, 279), (262, 261, 272, 273), (269, 268, 279, 280), (263, 262, 273, 274), (264, 263, 274, 275), (265, 264, 275, 276), (277, 276, 287, 288), (278, 277, 288, 289), (272, 271, 282, 283), (279, 278, 289, 290), (273, 272, 283, 284), (280, 279, 290, 291), (274, 273, 284, 285), (275, 274, 285, 286), (276, 275, 286, 287), (287, 286, 297, 298), (288, 287, 298, 299), (289, 288, 299, 300), (283, 282, 293, 294), (290, 289, 300, 301), (284, 283, 294, 295), (291, 290, 301, 302), (285, 284, 295, 296), (286, 285, 296, 297), (298, 297, 308, 309), (299, 298, 309, 310), (300, 299, 310, 311), (294, 293, 304, 305), (301, 300, 311, 312), (295, 294, 305, 306), (302, 301, 312, 313), (296, 295, 306, 307), (297, 296, 307, 308), (309, 308, 319, 320), (310, 309, 320, 321), (311, 310, 321, 322), (305, 304, 315, 316), (312, 311, 322, 323), (306, 305, 316, 317), (313, 312, 323, 324), (307, 306, 317, 318), (308, 307, 318, 319), (319, 318, 329, 330), (320, 319, 330, 331), (321, 320, 331, 332), (322, 321, 332, 333), (316, 315, 326, 327), (323, 322, 333, 334), (317, 316, 327, 328), (324, 323, 334, 335), (318, 317, 328, 329), (203, 169, 180), (337, 165, 175, 176), (160, 226, 170), (166, 337, 176, 177), (203, 180, 191), (170, 226, 181), (203, 191, 202), (181, 226, 192), (203, 202, 214), (192, 226, 204), (203, 214, 225), (204, 226, 215), (203, 225, 237), (215, 226, 227), (227, 226, 238), (238, 226, 249), (203, 248, 259), (249, 226, 260), (203, 259, 270), (260, 226, 271), (203, 270, 281), (271, 226, 282), (203, 281, 292), (203, 292, 303), (282, 226, 293), (203, 303, 314), (293, 226, 304), (203, 314, 325), (304, 226, 315), (203, 325, 336), (315, 226, 326), (330, 329, 163, 164), (203, 336, 169), (331, 330, 164, 165), (332, 331, 165, 337), (326, 226, 160), (333, 332, 337, 166), (327, 326, 160, 161), (334, 333, 166, 167), (328, 327, 161, 162), (335, 334, 167, 168), (329, 328, 162, 163), (63, 339, 338, 62), (57, 341, 340, 56), (51, 343, 342, 50), (48, 344, 339, 63), (58, 345, 341, 57), (52, 346, 343, 51), (59, 347, 345, 58), (53, 348, 346, 52), (60, 349, 347, 59), (54, 350, 348, 53), (61, 351, 349, 60), (55, 352, 350, 54), (49, 353, 344, 48), (62, 338, 351, 61), (56, 340, 352, 55), (50, 342, 353, 49), (1, 0, 15, 14, 13, 12, 11, 10, 9, 8, 7, 6, 5, 4, 3, 2)])
me_circle_003.use_remesh_preserve_volume = False
me_circle_003.use_remesh_preserve_attributes = False
me_circle_003.use_mirror_vertex_groups = False
me_circle_003.update()
me_circle_002 = bpy.data.meshes.new('Circle.002')
me_circle_002.from_pydata([(-1.639e-08, 0.7191, 0.03945), (-0.2752, 0.6644, 0.03945), (-0.5085, 0.5085, 0.03945), (-0.6644, 0.2752, 0.03945), (-0.7191, -2.446e-08, 0.03945), (-0.6644, -0.2752, 0.03945), (-0.5085, -0.5085, 0.03945), (-0.2752, -0.6644, 0.03945), (-1.25e-07, -0.7191, 0.03945), (0.2752, -0.6644, 0.03945), (0.5085, -0.5085, 0.03945), (0.6644, -0.2752, 0.03945), (0.7191, 1.555e-08, 0.03945), (0.6644, 0.2752, 0.03945), (0.5085, 0.5085, 0.03945), (0.2752, 0.6644, 0.03945), (-1.258e-08, 0.8215, 0.1663), (-0.3144, 0.7589, 0.1663), (-0.5809, 0.5809, 0.1663), (-0.7589, 0.3144, 0.1663), (-0.8215, -3.008e-08, 0.1663), (-0.7589, -0.3144, 0.1663), (-0.5809, -0.5809, 0.1663), (-0.3144, -0.7589, 0.1663), (-1.366e-07, -0.8215, 0.1663), (0.3144, -0.7589, 0.1663), (0.5809, -0.5809, 0.1663), (0.7589, -0.3144, 0.1663), (0.8215, 1.563e-08, 0.1663), (0.7589, 0.3144, 0.1663), (0.5809, 0.5809, 0.1663), (0.3144, 0.7589, 0.1663), (-1.258e-08, 0.8215, 0.2155), (-0.3144, 0.7589, 0.2155), (-0.5809, 0.5809, 0.2155), (-0.7589, 0.3144, 0.2155), (-0.8215, -3.008e-08, 0.2155), (-0.7589, -0.3144, 0.2155), (-0.5809, -0.5809, 0.2155), (-0.3144, -0.7589, 0.2155), (-1.366e-07, -0.8215, 0.2155), (0.3144, -0.7589, 0.2155), (0.5809, -0.5809, 0.2155), (0.7589, -0.3144, 0.2155), (0.8215, 1.563e-08, 0.2155), (0.7589, 0.3144, 0.2155), (0.5809, 0.5809, 0.2155), (0.3144, 0.7589, 0.2155), (-0.009065, 0.584, 0.4598), (-0.2275, 0.5406, 0.4598), (-0.4126, 0.4168, 0.4598), (-0.5364, 0.2317, 0.4598), (-0.5798, 0.01328, 0.4598), (-0.5364, -0.2051, 0.4598), (-0.4126, -0.3903, 0.4598), (-0.2275, -0.514, 0.4598), (-0.009065, -0.5575, 0.4598), (0.2093, -0.514, 0.4598), (0.3945, -0.3903, 0.4598), (0.5182, -0.2051, 0.4598), (0.5617, 0.01328, 0.4598), (0.5182, 0.2317, 0.4598), (0.3945, 0.4168, 0.4598), (0.2093, 0.5406, 0.4598), (-0.009065, 0.661, 0.5735), (-0.2569, 0.6117, 0.5735), (-0.467, 0.4713, 0.5735), (-0.6074, 0.2611, 0.5735), (-0.6568, 0.01328, 0.5735), (-0.6074, -0.2346, 0.5735), (-0.467, -0.4447, 0.5735), (-0.2569, -0.5851, 0.5735), (-0.009065, -0.6344, 0.5735), (0.2388, -0.5851, 0.5735), (0.4489, -0.4447, 0.5735), (0.5893, -0.2346, 0.5735), (0.6386, 0.01328, 0.5735), (0.5893, 0.2611, 0.5735), (0.4489, 0.4713, 0.5735), (0.2388, 0.6117, 0.5735), (-0.009065, 0.2701, 2.5), (-0.1073, 0.2506, 2.5), (-0.1907, 0.1949, 2.5), (-0.2463, 0.1116, 2.5), (-0.2659, 0.01328, 2.5), (-0.2463, -0.08501, 2.5), (-0.1907, -0.1683, 2.5), (-0.1073, -0.224, 2.5), (-0.009065, -0.2436, 2.5), (0.08922, -0.224, 2.5), (0.1725, -0.1683, 2.5), (0.2282, -0.08501, 2.5), (0.2478, 0.01328, 2.5), (0.2282, 0.1116, 2.5), (0.1725, 0.1949, 2.5), (0.08922, 0.2506, 2.5), (-0.009065, 0.4189, 2.628), (-0.1643, 0.388, 2.628), (-0.2959, 0.3001, 2.628), (-0.3838, 0.1685, 2.628), (-0.4147, 0.01328, 2.628), (-0.3838, -0.1419, 2.628), (-0.2959, -0.2735, 2.628), (-0.1643, -0.3614, 2.628), (-0.009065, -0.3923, 2.628), (0.1461, -0.3614, 2.628), (0.2777, -0.2735, 2.628), (0.3656, -0.1419, 2.628), (0.3965, 0.01328, 2.628), (0.3656, 0.1685, 2.628), (0.2777, 0.3001, 2.628), (0.1461, 0.388, 2.628), (-0.009065, 0.4189, 2.704), (-0.1643, 0.388, 2.704), (-0.2959, 0.3001, 2.704), (-0.3838, 0.1685, 2.704), (-0.4147, 0.01328, 2.704), (-0.3838, -0.1419, 2.704), (-0.2959, -0.2735, 2.704), (-0.1643, -0.3614, 2.704), (-0.009065, -0.3923, 2.704), (0.1461, -0.3614, 2.704), (0.2777, -0.2735, 2.704), (0.3656, -0.1419, 2.704), (0.3965, 0.01328, 2.704), (0.3656, 0.1685, 2.704), (0.2777, 0.3001, 2.704), (0.1461, 0.388, 2.704), (-0.009065, 0.2363, 2.763), (-0.09441, 0.2193, 2.763), (-0.1668, 0.171, 2.763), (-0.2151, 0.09863, 2.763), (-0.2321, 0.01328, 2.763), (-0.2151, -0.07207, 2.763), (-0.1668, -0.1444, 2.763), (-0.09441, -0.1928, 2.763), (-0.009065, -0.2097, 2.763), (0.07628, -0.1928, 2.763), (0.1486, -0.1444, 2.763), (0.197, -0.07207, 2.763), (0.214, 0.01328, 2.763), (0.197, 0.09863, 2.763), (0.1486, 0.171, 2.763), (0.07628, 0.2193, 2.763), (-0.009065, 0.2634, 2.837), (-0.1048, 0.2443, 2.837), (-0.1859, 0.1901, 2.837), (-0.2401, 0.109, 2.837), (-0.2591, 0.01328, 2.837), (-0.2401, -0.08242, 2.837), (-0.1859, -0.1636, 2.837), (-0.1048, -0.2178, 2.837), (-0.009065, -0.2368, 2.837), (0.08664, -0.2178, 2.837), (0.1678, -0.1636, 2.837), (0.222, -0.08242, 2.837), (0.241, 0.01328, 2.837), (0.222, 0.109, 2.837), (0.1678, 0.1901, 2.837), (0.08664, 0.2443, 2.837), (-0.009065, 0.4253, 3.252), (-0.1667, 0.3939, 3.252), (-0.3004, 0.3046, 3.252), (-0.3897, 0.1709, 3.252), (-0.4211, 0.01328, 3.252), (-0.3897, -0.1444, 3.252), (-0.3004, -0.2781, 3.252), (-0.1667, -0.3674, 3.252), (-0.009065, -0.3987, 3.252), (0.1486, -0.3674, 3.252), (0.2823, -0.2781, 3.252), (0.3716, -0.1444, 3.252), (0.4029, 0.01328, 3.252), (0.3716, 0.1709, 3.252), (0.2823, 0.3046, 3.252), (0.1486, 0.3939, 3.252), (-0.009065, 0.4253, 3.316), (-0.1667, 0.3939, 3.316), (-0.3004, 0.3046, 3.316), (-0.3897, 0.1709, 3.316), (-0.4211, 0.01328, 3.316), (-0.3897, -0.1444, 3.316), (-0.3004, -0.2781, 3.316), (-0.1667, -0.3674, 3.316), (-0.009065, -0.3987, 3.316), (0.1486, -0.3674, 3.316), (0.2823, -0.2781, 3.316), (0.3716, -0.1444, 3.316), (0.4029, 0.01328, 3.316), (0.3716, 0.1709, 3.316), (0.2823, 0.3046, 3.316), (0.1486, 0.3939, 3.316), (-0.009065, 0.1731, 3.385), (-0.07022, 0.1609, 3.385), (-0.1221, 0.1263, 3.385), (-0.1567, 0.07443, 3.385), (-0.1689, 0.01328, 3.385), (-0.1567, -0.04787, 3.385), (-0.1221, -0.09971, 3.385), (-0.07022, -0.1344, 3.385), (-0.009065, -0.1465, 3.385), (0.05209, -0.1344, 3.385), (0.1039, -0.09971, 3.385), (0.1386, -0.04787, 3.385), (0.1507, 0.01328, 3.385), (0.1386, 0.07443, 3.385), (0.1039, 0.1263, 3.385), (0.05209, 0.1609, 3.385), (-0.06203, 0.06624, 3.644), (-0.06203, -0.03968, 3.644), (0.0439, -0.03968, 3.644), (0.0439, 0.06624, 3.644), (-0.06203, 0.06624, 3.741), (-0.06203, -0.03968, 3.741), (0.0439, -0.03968, 3.741), (0.0439, 0.06624, 3.741), (-0.08851, 0.2662, 3.619), (0.07038, 0.2662, 3.619), (-0.08851, 0.2662, 3.765), (0.07038, 0.2662, 3.765), (-0.08851, -0.2397, 3.619), (0.07038, -0.2397, 3.619), (-0.08851, -0.2397, 3.765), (0.07038, -0.2397, 3.765), (-0.08851, 0.09272, 3.941), (-0.08851, -0.06617, 3.941), (0.07038, -0.06617, 3.941), (0.07038, 0.09272, 3.941), (0.4355, -0.1709, 0.9388), (0.3312, -0.327, 0.9388), (-0.4536, -0.1709, 0.9388), (-0.4903, 0.01328, 0.9388), (0.4721, 0.01328, 0.9388), (-0.3493, -0.327, 0.9388), (0.4355, 0.1974, 0.9388), (-0.1932, -0.4313, 0.9388), (-0.1932, 0.4578, 0.9388), (-0.009065, 0.4945, 0.9388), (0.3312, 0.3535, 0.9388), (-0.009065, -0.4679, 0.9388), (-0.3493, 0.3535, 0.9388), (0.1751, 0.4578, 0.9388), (0.1751, -0.4313, 0.9388), (-0.4536, 0.1974, 0.9388)], [], [(11, 12, 28, 27), (5, 6, 22, 21), (12, 13, 29, 28), (6, 7, 23, 22), (0, 1, 17, 16), (13, 14, 30, 29), (7, 8, 24, 23), (1, 2, 18, 17), (14, 15, 31, 30), (8, 9, 25, 24), (2, 3, 19, 18), (15, 0, 16, 31), (9, 10, 26, 25), (3, 4, 20, 19), (10, 11, 27, 26), (4, 5, 21, 20), (29, 30, 46, 45), (23, 24, 40, 39), (17, 18, 34, 33), (30, 31, 47, 46), (24, 25, 41, 40), (18, 19, 35, 34), (31, 16, 32, 47), (25, 26, 42, 41), (19, 20, 36, 35), (26, 27, 43, 42), (20, 21, 37, 36), (27, 28, 44, 43), (21, 22, 38, 37), (28, 29, 45, 44), (22, 23, 39, 38), (16, 17, 33, 32), (44, 45, 61, 60), (38, 39, 55, 54), (32, 33, 49, 48), (45, 46, 62, 61), (39, 40, 56, 55), (33, 34, 50, 49), (46, 47, 63, 62), (40, 41, 57, 56), (34, 35, 51, 50), (47, 32, 48, 63), (41, 42, 58, 57), (35, 36, 52, 51), (42, 43, 59, 58), (36, 37, 53, 52), (43, 44, 60, 59), (37, 38, 54, 53), (59, 60, 76, 75), (53, 54, 70, 69), (60, 61, 77, 76), (54, 55, 71, 70), (48, 49, 65, 64), (61, 62, 78, 77), (55, 56, 72, 71), (49, 50, 66, 65), (62, 63, 79, 78), (56, 57, 73, 72), (50, 51, 67, 66), (63, 48, 64, 79), (57, 58, 74, 73), (51, 52, 68, 67), (58, 59, 75, 74), (52, 53, 69, 68), (229, 228, 91, 90), (231, 230, 85, 84), (228, 232, 92, 91), (230, 233, 86, 85), (232, 234, 93, 92), (233, 235, 87, 86), (237, 236, 81, 80), (234, 238, 94, 93), (235, 239, 88, 87), (236, 240, 82, 81), (238, 241, 95, 94), (239, 242, 89, 88), (240, 243, 83, 82), (241, 237, 80, 95), (242, 229, 90, 89), (243, 231, 84, 83), (95, 80, 96, 111), (89, 90, 106, 105), (83, 84, 100, 99), (90, 91, 107, 106), (84, 85, 101, 100), (91, 92, 108, 107), (85, 86, 102, 101), (92, 93, 109, 108), (86, 87, 103, 102), (80, 81, 97, 96), (93, 94, 110, 109), (87, 88, 104, 103), (81, 82, 98, 97), (94, 95, 111, 110), (88, 89, 105, 104), (82, 83, 99, 98), (97, 98, 114, 113), (110, 111, 127, 126), (104, 105, 121, 120), (98, 99, 115, 114), (111, 96, 112, 127), (105, 106, 122, 121), (99, 100, 116, 115), (106, 107, 123, 122), (100, 101, 117, 116), (107, 108, 124, 123), (101, 102, 118, 117), (108, 109, 125, 124), (102, 103, 119, 118), (96, 97, 113, 112), (109, 110, 126, 125), (103, 104, 120, 119), (118, 119, 135, 134), (112, 113, 129, 128), (125, 126, 142, 141), (119, 120, 136, 135), (113, 114, 130, 129), (126, 127, 143, 142), (120, 121, 137, 136), (114, 115, 131, 130), (127, 112, 128, 143), (121, 122, 138, 137), (115, 116, 132, 131), (122, 123, 139, 138), (116, 117, 133, 132), (123, 124, 140, 139), (117, 118, 134, 133), (124, 125, 141, 140), (139, 140, 156, 155), (133, 134, 150, 149), (140, 141, 157, 156), (134, 135, 151, 150), (128, 129, 145, 144), (141, 142, 158, 157), (135, 136, 152, 151), (129, 130, 146, 145), (142, 143, 159, 158), (136, 137, 153, 152), (130, 131, 147, 146), (143, 128, 144, 159), (137, 138, 154, 153), (131, 132, 148, 147), (138, 139, 155, 154), (132, 133, 149, 148), (154, 155, 171, 170), (148, 149, 165, 164), (155, 156, 172, 171), (149, 150, 166, 165), (156, 157, 173, 172), (150, 151, 167, 166), (144, 145, 161, 160), (157, 158, 174, 173), (151, 152, 168, 167), (145, 146, 162, 161), (158, 159, 175, 174), (152, 153, 169, 168), (146, 147, 163, 162), (159, 144, 160, 175), (153, 154, 170, 169), (147, 148, 164, 163), (175, 160, 176, 191), (169, 170, 186, 185), (163, 164, 180, 179), (170, 171, 187, 186), (164, 165, 181, 180), (171, 172, 188, 187), (165, 166, 182, 181), (172, 173, 189, 188), (166, 167, 183, 182), (160, 161, 177, 176), (173, 174, 190, 189), (167, 168, 184, 183), (161, 162, 178, 177), (174, 175, 191, 190), (168, 169, 185, 184), (162, 163, 179, 178), (190, 191, 207, 206), (184, 185, 201, 200), (178, 179, 195, 194), (191, 176, 192, 207), (185, 186, 202, 201), (179, 180, 196, 195), (186, 187, 203, 202), (180, 181, 197, 196), (187, 188, 204, 203), (181, 182, 198, 197), (188, 189, 205, 204), (182, 183, 199, 198), (176, 177, 193, 192), (189, 190, 206, 205), (183, 184, 200, 199), (177, 178, 194, 193), (198, 194, 206, 202), (210, 214, 223, 221), (198, 202, 210, 209), (202, 206, 211, 210), (206, 194, 208, 211), (194, 198, 209, 208), (215, 212, 224, 227), (210, 211, 215, 214), (208, 212, 218, 216), (208, 209, 213, 212), (217, 216, 218, 219), (212, 215, 219, 218), (215, 211, 217, 219), (211, 208, 216, 217), (220, 221, 223, 222), (213, 209, 220, 222), (209, 210, 221, 220), (214, 213, 222, 223), (225, 226, 227, 224), (212, 213, 225, 224), (213, 214, 226, 225), (214, 215, 227, 226), (74, 75, 228, 229), (68, 69, 230, 231), (75, 76, 232, 228), (69, 70, 233, 230), (76, 77, 234, 232), (70, 71, 235, 233), (64, 65, 236, 237), (77, 78, 238, 234), (71, 72, 239, 235), (65, 66, 240, 236), (78, 79, 241, 238), (72, 73, 242, 239), (66, 67, 243, 240), (79, 64, 237, 241), (73, 74, 229, 242), (67, 68, 231, 243), (197, 198, 194, 195, 196), (201, 202, 198, 199, 200), (205, 206, 202, 203, 204), (206, 207, 192, 193, 194), (2, 1, 0, 15, 14, 13, 12, 11, 10, 9, 8, 7, 6, 5, 4, 3)])
me_circle_002.use_remesh_preserve_volume = False
me_circle_002.use_remesh_preserve_attributes = False
me_circle_002.use_mirror_vertex_groups = False
me_circle_002.update()
me_circle_001 = bpy.data.meshes.new('Circle.001')
me_circle_001.from_pydata([(3.387e-05, 0.7952, 0.004102), (-0.3043, 0.7347, 0.004102), (-0.5623, 0.5623, 0.004102), (-0.7347, 0.3043, 0.004102), (-0.7952, -3.361e-06, 0.004102), (-0.7347, -0.3043, 0.004102), (-0.5623, -0.5623, 0.004102), (-0.3043, -0.7347, 0.004102), (3.375e-05, -0.7952, 0.004102), (0.3044, -0.7347, 0.004102), (0.5624, -0.5623, 0.004102), (0.7347, -0.3043, 0.004102), (0.7953, -3.317e-06, 0.004102), (0.7347, 0.3043, 0.004102), (0.5624, 0.5623, 0.004102), (0.3044, 0.7347, 0.004102), (3.387e-05, 0.8827, 0.1285), (-0.3378, 0.8155, 0.1285), (-0.6241, 0.6242, 0.1285), (-0.8155, 0.3378, 0.1285), (-0.8827, -3.366e-06, 0.1285), (-0.8155, -0.3378, 0.1285), (-0.6241, -0.6242, 0.1285), (-0.3378, -0.8155, 0.1285), (3.373e-05, -0.8827, 0.1285), (0.3378, -0.8155, 0.1285), (0.6242, -0.6242, 0.1285), (0.8155, -0.3378, 0.1285), (0.8827, -3.317e-06, 0.1285), (0.8155, 0.3378, 0.1285), (0.6242, 0.6242, 0.1285), (0.3378, 0.8155, 0.1285), (0.002364, 0.805, 0.1618), (-0.3058, 0.7437, 0.1618), (-0.567, 0.5691, 0.1618), (-0.7416, 0.3079, 0.1618), (-0.8028, -0.0002323, 0.1618), (-0.7416, -0.3084, 0.1618), (-0.567, -0.5696, 0.1618), (-0.3058, -0.7442, 0.1618), (0.002364, -0.8054, 0.1618), (0.3105, -0.7442, 0.1618), (0.5717, -0.5696, 0.1618), (0.7463, -0.3084, 0.1618), (0.8076, -0.0002323, 0.1618), (0.7463, 0.3079, 0.1618), (0.5717, 0.5691, 0.1618), (0.3105, 0.7437, 0.1618), (0.002432, 0.5004, 0.357), (-0.1891, 0.4623, 0.357), (-0.3516, 0.3537, 0.357), (-0.4601, 0.1913, 0.357), (-0.4982, -0.0002389, 0.357), (-0.4601, -0.1918, 0.357), (-0.3516, -0.3542, 0.357), (-0.1891, -0.4627, 0.357), (0.002432, -0.5009, 0.357), (0.194, -0.4627, 0.357), (0.3564, -0.3542, 0.357), (0.4649, -0.1918, 0.357), (0.503, -0.0002389, 0.357), (0.4649, 0.1913, 0.357), (0.3564, 0.3537, 0.357), (0.194, 0.4623, 0.357), (0.002432, 0.31, 2.124), (-0.1163, 0.2864, 2.124), (-0.2169, 0.2191, 2.124), (-0.2842, 0.1185, 2.124), (-0.3078, -0.0002389, 2.124), (-0.2842, -0.119, 2.124), (-0.2169, -0.2196, 2.124), (-0.1163, -0.2869, 2.124), (0.002432, -0.3105, 2.124), (0.1212, -0.2869, 2.124), (0.2218, -0.2196, 2.124), (0.2891, -0.119, 2.124), (0.3127, -0.0002389, 2.124), (0.2891, 0.1185, 2.124), (0.2218, 0.2191, 2.124), (0.1212, 0.2864, 2.124), (0.002432, 0.4884, 2.264), (-0.1846, 0.4512, 2.264), (-0.3431, 0.3453, 2.264), (-0.4491, 0.1868, 2.264), (-0.4863, -0.0002389, 2.264), (-0.4491, -0.1872, 2.264), (-0.3431, -0.3458, 2.264), (-0.1846, -0.4517, 2.264), (0.002432, -0.4889, 2.264), (0.1894, -0.4517, 2.264), (0.348, -0.3458, 2.264), (0.4539, -0.1872, 2.264), (0.4911, -0.0002389, 2.264), (0.4539, 0.1868, 2.264), (0.348, 0.3453, 2.264), (0.1894, 0.4512, 2.264), (0.002432, 0.4884, 2.299), (-0.1846, 0.4512, 2.299), (-0.3431, 0.3453, 2.299), (-0.4491, 0.1868, 2.299), (-0.4863, -0.0002389, 2.299), (-0.4491, -0.1872, 2.299), (-0.3431, -0.3458, 2.299), (-0.1846, -0.4517, 2.299), (0.002432, -0.4889, 2.299), (0.1894, -0.4517, 2.299), (0.348, -0.3458, 2.299), (0.4539, -0.1872, 2.299), (0.4911, -0.0002389, 2.299), (0.4539, 0.1868, 2.299), (0.348, 0.3453, 2.299), (0.1894, 0.4512, 2.299), (0.002432, 0.3124, 2.369), (-0.1172, 0.2886, 2.369), (-0.2186, 0.2208, 2.369), (-0.2864, 0.1194, 2.369), (-0.3102, -0.0002389, 2.369), (-0.2864, -0.1199, 2.369), (-0.2186, -0.2213, 2.369), (-0.1172, -0.2891, 2.369), (0.002432, -0.3129, 2.369), (0.1221, -0.2891, 2.369), (0.2235, -0.2213, 2.369), (0.2913, -0.1199, 2.369), (0.3151, -0.0002389, 2.369), (0.2913, 0.1194, 2.369), (0.2235, 0.2208, 2.369), (0.1221, 0.2886, 2.369), (0.002432, 0.3124, 2.501), (-0.1172, 0.2886, 2.501), (-0.2186, 0.2208, 2.501), (-0.2864, 0.1194, 2.501), (-0.3102, -0.0002389, 2.501), (-0.2864, -0.1199, 2.501), (-0.2186, -0.2213, 2.501), (-0.1172, -0.2891, 2.501), (0.002432, -0.3129, 2.501), (0.1221, -0.2891, 2.501), (0.2235, -0.2213, 2.501), (0.2913, -0.1199, 2.501), (0.3151, -0.0002389, 2.501), (0.2913, 0.1194, 2.501), (0.2235, 0.2208, 2.501), (0.1221, 0.2886, 2.501), (0.002432, 0.5753, 2.888), (-0.2178, 0.5315, 2.888), (-0.4046, 0.4068, 2.888), (-0.5293, 0.22, 2.888), (-0.5732, -0.0002389, 2.888), (-0.5293, -0.2205, 2.888), (-0.4046, -0.4072, 2.888), (-0.2178, -0.532, 2.888), (0.002432, -0.5758, 2.888), (0.2227, -0.532, 2.888), (0.4094, -0.4072, 2.888), (0.5342, -0.2205, 2.888), (0.578, -0.0002389, 2.888), (0.5342, 0.22, 2.888), (0.4094, 0.4068, 2.888), (0.2227, 0.5315, 2.888), (0.002432, 0.5753, 3.247), (-0.2178, 0.5315, 3.014), (-0.4046, 0.4068, 3.247), (-0.5293, 0.22, 3.014), (-0.5732, -0.0002389, 3.247), (-0.5293, -0.2205, 3.014), (-0.4046, -0.4072, 3.247), (-0.2178, -0.532, 3.014), (0.002432, -0.5758, 3.247), (0.2227, -0.532, 3.014), (0.4094, -0.4072, 3.247), (0.5342, -0.2205, 3.014), (0.578, -0.0002389, 3.247), (0.5342, 0.22, 3.014), (0.4094, 0.4068, 3.247), (0.2227, 0.5315, 3.014), (0.002432, 0.1042, 3.091), (-0.03753, 0.09623, 3.091), (-0.07141, 0.0736, 3.091), (-0.09404, 0.03972, 3.091), (-0.102, -0.0002389, 3.091), (-0.09404, -0.0402, 3.091), (-0.07141, -0.07408, 3.091), (-0.03753, -0.09671, 3.091), (0.002432, -0.1047, 3.091), (0.04239, -0.09671, 3.091), (0.07627, -0.07408, 3.091), (0.0989, -0.0402, 3.091), (0.1069, -0.0002389, 3.091), (0.0989, 0.03972, 3.091), (0.07627, 0.0736, 3.091), (0.04239, 0.09623, 3.091), (0.002432, -0.0002389, 3.336), (0.4503, -0.1857, 2.97), (0.4872, -0.0002389, 2.97), (-0.4454, -0.1857, 2.97), (-0.3403, -0.343, 2.97), (0.4503, 0.1853, 2.97), (-0.1831, -0.4481, 2.97), (0.002432, 0.4845, 2.97), (-0.1831, 0.4476, 2.97), (0.3452, 0.3425, 2.97), (0.002432, -0.485, 2.97), (-0.3403, 0.3425, 2.97), (0.1879, 0.4476, 2.97), (0.1879, -0.4481, 2.97), (-0.4454, 0.1853, 2.97), (0.3452, -0.343, 2.97), (-0.4823, -0.0002389, 2.97), (0.5446, -0.2248, 0.4776), (0.5893, -0.0002389, 0.4776), (-0.5398, -0.2248, 0.4776), (-0.4126, -0.4152, 0.4776), (0.5446, 0.2244, 0.4776), (-0.2222, -0.5425, 0.4776), (0.002432, 0.5866, 0.4776), (-0.2222, 0.542, 0.4776), (0.4174, 0.4148, 0.4776), (0.002432, -0.5871, 0.4776), (-0.4126, 0.4148, 0.4776), (0.227, 0.542, 0.4776), (0.227, -0.5425, 0.4776), (-0.5398, 0.2244, 0.4776), (0.4174, -0.4152, 0.4776), (-0.5845, -0.0002389, 0.4776)], [], [(12, 28, 27, 11), (6, 22, 21, 5), (13, 29, 28, 12), (7, 23, 22, 6), (1, 17, 16, 0), (14, 30, 29, 13), (8, 24, 23, 7), (2, 18, 17, 1), (15, 31, 30, 14), (9, 25, 24, 8), (3, 19, 18, 2), (0, 16, 31, 15), (10, 26, 25, 9), (4, 20, 19, 3), (11, 27, 26, 10), (5, 21, 20, 4), (30, 46, 45, 29), (24, 40, 39, 23), (18, 34, 33, 17), (31, 47, 46, 30), (25, 41, 40, 24), (19, 35, 34, 18), (16, 32, 47, 31), (26, 42, 41, 25), (20, 36, 35, 19), (27, 43, 42, 26), (21, 37, 36, 20), (28, 44, 43, 27), (22, 38, 37, 21), (29, 45, 44, 28), (23, 39, 38, 22), (17, 33, 32, 16), (45, 61, 60, 44), (39, 55, 54, 38), (33, 49, 48, 32), (46, 62, 61, 45), (40, 56, 55, 39), (34, 50, 49, 33), (47, 63, 62, 46), (41, 57, 56, 40), (35, 51, 50, 34), (32, 48, 63, 47), (42, 58, 57, 41), (36, 52, 51, 35), (43, 59, 58, 42), (37, 53, 52, 36), (44, 60, 59, 43), (38, 54, 53, 37), (210, 76, 75, 209), (212, 70, 69, 211), (213, 77, 76, 210), (214, 71, 70, 212), (216, 65, 64, 215), (217, 78, 77, 213), (218, 72, 71, 214), (219, 66, 65, 216), (220, 79, 78, 217), (221, 73, 72, 218), (222, 67, 66, 219), (215, 64, 79, 220), (223, 74, 73, 221), (224, 68, 67, 222), (209, 75, 74, 223), (211, 69, 68, 224), (77, 93, 92, 76), (71, 87, 86, 70), (65, 81, 80, 64), (78, 94, 93, 77), (72, 88, 87, 71), (66, 82, 81, 65), (79, 95, 94, 78), (73, 89, 88, 72), (67, 83, 82, 66), (64, 80, 95, 79), (74, 90, 89, 73), (68, 84, 83, 67), (75, 91, 90, 74), (69, 85, 84, 68), (76, 92, 91, 75), (70, 86, 85, 69), (92, 108, 107, 91), (86, 102, 101, 85), (93, 109, 108, 92), (87, 103, 102, 86), (81, 97, 96, 80), (94, 110, 109, 93), (88, 104, 103, 87), (82, 98, 97, 81), (95, 111, 110, 94), (89, 105, 104, 88), (83, 99, 98, 82), (80, 96, 111, 95), (90, 106, 105, 89), (84, 100, 99, 83), (91, 107, 106, 90), (85, 101, 100, 84), (107, 123, 122, 106), (101, 117, 116, 100), (108, 124, 123, 107), (102, 118, 117, 101), (109, 125, 124, 108), (103, 119, 118, 102), (97, 113, 112, 96), (110, 126, 125, 109), (104, 120, 119, 103), (98, 114, 113, 97), (111, 127, 126, 110), (105, 121, 120, 104), (99, 115, 114, 98), (96, 112, 127, 111), (106, 122, 121, 105), (100, 116, 115, 99), (112, 128, 143, 127), (122, 138, 137, 121), (116, 132, 131, 115), (123, 139, 138, 122), (117, 133, 132, 116), (124, 140, 139, 123), (118, 134, 133, 117), (125, 141, 140, 124), (119, 135, 134, 118), (113, 129, 128, 112), (126, 142, 141, 125), (120, 136, 135, 119), (114, 130, 129, 113), (127, 143, 142, 126), (121, 137, 136, 120), (115, 131, 130, 114), (130, 146, 145, 129), (143, 159, 158, 142), (137, 153, 152, 136), (131, 147, 146, 130), (128, 144, 159, 143), (138, 154, 153, 137), (132, 148, 147, 131), (139, 155, 154, 138), (133, 149, 148, 132), (140, 156, 155, 139), (134, 150, 149, 133), (141, 157, 156, 140), (135, 151, 150, 134), (129, 145, 144, 128), (142, 158, 157, 141), (136, 152, 151, 135), (151, 167, 166, 150), (145, 161, 160, 144), (158, 174, 173, 157), (152, 168, 167, 151), (146, 162, 161, 145), (159, 175, 174, 158), (153, 169, 168, 152), (147, 163, 162, 146), (144, 160, 175, 159), (154, 170, 169, 153), (148, 164, 163, 147), (155, 171, 170, 154), (149, 165, 164, 148), (156, 172, 171, 155), (150, 166, 165, 149), (157, 173, 172, 156), (194, 188, 187, 193), (196, 182, 181, 195), (197, 189, 188, 194), (198, 183, 182, 196), (200, 177, 176, 199), (201, 190, 189, 197), (202, 184, 183, 198), (203, 178, 177, 200), (204, 191, 190, 201), (205, 185, 184, 202), (206, 179, 178, 203), (199, 176, 191, 204), (207, 186, 185, 205), (208, 180, 179, 206), (193, 187, 186, 207), (195, 181, 180, 208), (172, 194, 193, 171), (166, 196, 195, 165), (173, 197, 194, 172), (167, 198, 196, 166), (161, 200, 199, 160), (174, 201, 197, 173), (168, 202, 198, 167), (162, 203, 200, 161), (175, 204, 201, 174), (169, 205, 202, 168), (163, 206, 203, 162), (160, 199, 204, 175), (170, 207, 205, 169), (164, 208, 206, 163), (171, 193, 207, 170), (165, 195, 208, 164), (187, 192, 186), (181, 192, 180), (188, 192, 187), (182, 192, 181), (189, 192, 188), (183, 192, 182), (177, 192, 176), (190, 192, 189), (184, 192, 183), (178, 192, 177), (191, 192, 190), (185, 192, 184), (179, 192, 178), (176, 192, 191), (186, 192, 185), (180, 192, 179), (60, 210, 209, 59), (54, 212, 211, 53), (61, 213, 210, 60), (55, 214, 212, 54), (49, 216, 215, 48), (62, 217, 213, 61), (56, 218, 214, 55), (50, 219, 216, 49), (63, 220, 217, 62), (57, 221, 218, 56), (51, 222, 219, 50), (48, 215, 220, 63), (58, 223, 221, 57), (52, 224, 222, 51), (59, 209, 223, 58), (53, 211, 224, 52), (2, 1, 0, 15, 14, 13, 12, 11, 10, 9, 8, 7, 6, 5, 4, 3)])
me_circle_001.use_remesh_preserve_volume = False
me_circle_001.use_remesh_preserve_attributes = False
me_circle_001.use_mirror_vertex_groups = False
me_circle_001.update()
me_circle = bpy.data.meshes.new('Circle')
me_circle.from_pydata([(-1.04e-08, 0.8005, 0.03384), (-0.3063, 0.7396, 0.03384), (-0.566, 0.566, 0.03384), (-0.7396, 0.3063, 0.03384), (-0.8005, -3.227e-08, 0.03384), (-0.7396, -0.3063, 0.03384), (-0.566, -0.566, 0.03384), (-0.3063, -0.7396, 0.03384), (-1.313e-07, -0.8005, 0.03384), (0.3063, -0.7396, 0.03384), (0.566, -0.566, 0.03384), (0.7396, -0.3063, 0.03384), (0.8005, 1.227e-08, 0.03384), (0.7396, 0.3063, 0.03384), (0.566, 0.566, 0.03384), (0.3063, 0.7396, 0.03384), (-9.19e-09, 0.7533, 0.1258), (-0.2883, 0.696, 0.1258), (-0.5327, 0.5327, 0.1258), (-0.696, 0.2883, 0.1258), (-0.7533, -3.017e-08, 0.1258), (-0.696, -0.2883, 0.1258), (-0.5327, -0.5327, 0.1258), (-0.2883, -0.696, 0.1258), (-1.229e-07, -0.7533, 0.1258), (0.2883, -0.696, 0.1258), (0.5327, -0.5327, 0.1258), (0.696, -0.2883, 0.1258), (0.7533, 1.174e-08, 0.1258), (0.696, 0.2883, 0.1258), (0.5327, 0.5327, 0.1258), (0.2883, 0.696, 0.1258), (-1.437e-08, 0.8178, 0.2794), (-0.313, 0.7556, 0.2794), (-0.5783, 0.5783, 0.2794), (-0.7556, 0.313, 0.2794), (-0.8178, -3.28e-08, 0.2794), (-0.7556, -0.313, 0.2794), (-0.5783, -0.5783, 0.2794), (-0.313, -0.7556, 0.2794), (-1.379e-07, -0.8178, 0.2794), (0.313, -0.7556, 0.2794), (0.5783, -0.5783, 0.2794), (0.7556, -0.313, 0.2794), (0.8178, 1.27e-08, 0.2794), (0.7556, 0.313, 0.2794), (0.5783, 0.5783, 0.2794), (0.313, 0.7556, 0.2794), (-1.04e-08, 0.8005, 0.4243), (-0.3063, 0.7396, 0.4243), (-0.566, 0.566, 0.4243), (-0.7396, 0.3063, 0.4243), (-0.8005, -3.227e-08, 0.4243), (-0.7396, -0.3063, 0.4243), (-0.566, -0.566, 0.4243), (-0.3063, -0.7396, 0.4243), (-1.313e-07, -0.8005, 0.4243), (0.3063, -0.7396, 0.4243), (0.566, -0.566, 0.4243), (0.7396, -0.3063, 0.4243), (0.8005, 1.227e-08, 0.4243), (0.7396, 0.3063, 0.4243), (0.566, 0.566, 0.4243), (0.3063, 0.7396, 0.4243), (-2.252e-08, 0.4286, 1.748), (-0.164, 0.396, 1.748), (-0.3031, 0.3031, 1.748), (-0.396, 0.164, 1.748), (-0.4286, -1.343e-08, 1.748), (-0.396, -0.164, 1.748), (-0.3031, -0.3031, 1.748), (-0.164, -0.396, 1.748), (-8.724e-08, -0.4286, 1.748), (0.164, -0.396, 1.748), (0.3031, -0.3031, 1.748), (0.396, -0.164, 1.748), (0.4286, 1.041e-08, 1.748), (0.396, 0.164, 1.748), (0.3031, 0.3031, 1.748), (0.164, 0.396, 1.748), (-1.984e-08, 0.4674, 1.868), (-0.1789, 0.4319, 1.868), (-0.3305, 0.3305, 1.868), (-0.4319, 0.1789, 1.868), (-0.4674, -1.448e-08, 1.868), (-0.4319, -0.1789, 1.868), (-0.3305, -0.3305, 1.868), (-0.1789, -0.4319, 1.868), (-9.042e-08, -0.4674, 1.868), (0.1789, -0.4319, 1.868), (0.3305, -0.3305, 1.868), (0.4319, -0.1789, 1.868), (0.4674, 1.153e-08, 1.868), (0.4319, 0.1789, 1.868), (0.3305, 0.3305, 1.868), (0.1789, 0.4319, 1.868), (-0.01337, 0.5669, 1.947), (-0.23, 0.5238, 1.947), (-0.4136, 0.4011, 1.947), (-0.5363, 0.2175, 1.947), (-0.5794, 0.0008384, 1.947), (-0.5363, -0.2158, 1.947), (-0.4136, -0.3994, 1.947), (-0.23, -0.5221, 1.947), (-0.01337, -0.5652, 1.947), (0.2033, -0.5221, 1.947), (0.3869, -0.3994, 1.947), (0.5096, -0.2158, 1.947), (0.5527, 0.0008384, 1.947), (0.5096, 0.2175, 1.947), (0.3869, 0.4011, 1.947), (0.2033, 0.5238, 1.947), (-0.01337, 0.4739, 2.069), (-0.1944, 0.4379, 2.069), (-0.3479, 0.3353, 2.069), (-0.4504, 0.1819, 2.069), (-0.4864, 0.0008384, 2.069), (-0.4504, -0.1802, 2.069), (-0.3479, -0.3337, 2.069), (-0.1944, -0.4362, 2.069), (-0.01337, -0.4722, 2.069), (0.1677, -0.4362, 2.069), (0.3211, -0.3337, 2.069), (0.4237, -0.1802, 2.069), (0.4597, 0.0008384, 2.069), (0.4237, 0.1819, 2.069), (0.3211, 0.3353, 2.069), (0.1677, 0.4379, 2.069), (-0.1547, 0.3421, 2.069), (-0.01337, 0.3702, 2.069), (-0.2746, 0.262, 2.069), (-0.3546, 0.1422, 2.069), (-0.3828, 0.0008384, 2.069), (-0.3546, -0.1405, 2.069), (-0.2746, -0.2604, 2.069), (-0.1547, -0.3404, 2.069), (-0.01337, -0.3685, 2.069), (0.128, -0.3404, 2.069), (0.2478, -0.2604, 2.069), (0.3279, -0.1405, 2.069), (0.356, 0.0008384, 2.069), (0.3279, 0.1422, 2.069), (0.2478, 0.262, 2.069), (0.128, 0.3421, 2.069), (-0.01337, 0.4739, 2.341), (-0.1944, 0.4379, 2.341), (-0.3479, 0.3353, 2.341), (-0.4504, 0.1819, 2.341), (-0.4864, 0.0008384, 2.341), (-0.4504, -0.1802, 2.341), (-0.3479, -0.3337, 2.341), (-0.1944, -0.4362, 2.341), (-0.01337, -0.4722, 2.341), (0.1677, -0.4362, 2.341), (0.3211, -0.3337, 2.341), (0.4237, -0.1802, 2.341), (0.4597, 0.0008384, 2.341), (0.4237, 0.1819, 2.341), (0.3211, 0.3353, 2.341), (0.1677, 0.4379, 2.341), (-0.1547, 0.3421, 2.341), (-0.01337, 0.3702, 2.341), (-0.2746, 0.262, 2.341), (-0.3546, 0.1422, 2.341), (-0.3828, 0.0008384, 2.341), (-0.3546, -0.1405, 2.341), (-0.2746, -0.2604, 2.341), (-0.1547, -0.3404, 2.341), (-0.01337, -0.3685, 2.341), (0.128, -0.3404, 2.341), (0.2478, -0.2604, 2.341), (0.3279, -0.1405, 2.341), (0.356, 0.0008384, 2.341), (0.3279, 0.1422, 2.341), (0.2478, 0.262, 2.341), (0.128, 0.3421, 2.341), (0.5992, -0.2482, 0.7064), (0.4586, -0.4586, 0.7064), (-0.5992, -0.2482, 0.7064), (-0.6485, -2.446e-08, 0.7064), (0.6485, 1.162e-08, 0.7064), (-0.4586, -0.4586, 0.7064), (0.5992, 0.2482, 0.7064), (-0.2482, -0.5992, 0.7064), (-0.2482, 0.5992, 0.7064), (-1.957e-08, 0.6485, 0.7064), (0.4586, 0.4586, 0.7064), (-1.175e-07, -0.6485, 0.7064), (-0.4586, 0.4586, 0.7064), (0.2482, 0.5992, 0.7064), (0.2482, -0.5992, 0.7064), (-0.5992, 0.2482, 0.7064)], [], [(10, 11, 27, 26), (4, 5, 21, 20), (11, 12, 28, 27), (5, 6, 22, 21), (12, 13, 29, 28), (6, 7, 23, 22), (0, 1, 17, 16), (13, 14, 30, 29), (7, 8, 24, 23), (1, 2, 18, 17), (14, 15, 31, 30), (8, 9, 25, 24), (2, 3, 19, 18), (15, 0, 16, 31), (9, 10, 26, 25), (3, 4, 20, 19), (16, 17, 33, 32), (29, 30, 46, 45), (23, 24, 40, 39), (17, 18, 34, 33), (30, 31, 47, 46), (24, 25, 41, 40), (18, 19, 35, 34), (31, 16, 32, 47), (25, 26, 42, 41), (19, 20, 36, 35), (26, 27, 43, 42), (20, 21, 37, 36), (27, 28, 44, 43), (21, 22, 38, 37), (28, 29, 45, 44), (22, 23, 39, 38), (37, 38, 54, 53), (44, 45, 61, 60), (38, 39, 55, 54), (32, 33, 49, 48), (45, 46, 62, 61), (39, 40, 56, 55), (33, 34, 50, 49), (46, 47, 63, 62), (40, 41, 57, 56), (34, 35, 51, 50), (47, 32, 48, 63), (41, 42, 58, 57), (35, 36, 52, 51), (42, 43, 59, 58), (36, 37, 53, 52), (43, 44, 60, 59), (177, 176, 75, 74), (179, 178, 69, 68), (176, 180, 76, 75), (178, 181, 70, 69), (180, 182, 77, 76), (181, 183, 71, 70), (185, 184, 65, 64), (182, 186, 78, 77), (183, 187, 72, 71), (184, 188, 66, 65), (186, 189, 79, 78), (187, 190, 73, 72), (188, 191, 67, 66), (189, 185, 64, 79), (190, 177, 74, 73), (191, 179, 68, 67), (79, 64, 80, 95), (73, 74, 90, 89), (67, 68, 84, 83), (74, 75, 91, 90), (68, 69, 85, 84), (75, 76, 92, 91), (69, 70, 86, 85), (76, 77, 93, 92), (70, 71, 87, 86), (64, 65, 81, 80), (77, 78, 94, 93), (71, 72, 88, 87), (65, 66, 82, 81), (78, 79, 95, 94), (72, 73, 89, 88), (66, 67, 83, 82), (94, 95, 111, 110), (88, 89, 105, 104), (82, 83, 99, 98), (95, 80, 96, 111), (89, 90, 106, 105), (83, 84, 100, 99), (90, 91, 107, 106), (84, 85, 101, 100), (91, 92, 108, 107), (85, 86, 102, 101), (92, 93, 109, 108), (86, 87, 103, 102), (80, 81, 97, 96), (93, 94, 110, 109), (87, 88, 104, 103), (81, 82, 98, 97), (106, 107, 123, 122), (100, 101, 117, 116), (107, 108, 124, 123), (101, 102, 118, 117), (108, 109, 125, 124), (102, 103, 119, 118), (96, 97, 113, 112), (109, 110, 126, 125), (103, 104, 120, 119), (97, 98, 114, 113), (110, 111, 127, 126), (104, 105, 121, 120), (98, 99, 115, 114), (111, 96, 112, 127), (105, 106, 122, 121), (99, 100, 116, 115), (128, 130, 131, 132, 133, 134, 135, 136, 137, 138, 139, 140, 141, 142, 143, 129), (128, 129, 112, 113), (143, 142, 174, 175), (127, 112, 144, 159), (120, 136, 168, 152), (133, 132, 116, 117), (141, 125, 157, 173), (132, 131, 163, 164), (121, 122, 154, 153), (137, 136, 120, 121), (142, 141, 173, 174), (126, 127, 159, 158), (124, 140, 172, 156), (141, 140, 124, 125), (131, 130, 162, 163), (115, 116, 148, 147), (136, 135, 167, 168), (162, 160, 145, 146), (163, 162, 146, 147), (164, 163, 147, 148), (166, 165, 149, 150), (167, 166, 150, 151), (168, 167, 151, 152), (170, 169, 153, 154), (171, 170, 154, 155), (172, 171, 155, 156), (174, 173, 157, 158), (175, 174, 158, 159), (161, 175, 159, 144), (122, 123, 155, 154), (138, 137, 169, 170), (117, 118, 150, 149), (137, 121, 153, 169), (116, 132, 164, 148), (129, 143, 175, 161), (123, 124, 156, 155), (139, 138, 170, 171), (118, 119, 151, 150), (134, 133, 165, 166), (113, 114, 146, 145), (133, 117, 149, 165), (112, 129, 161, 144), (140, 139, 171, 172), (119, 120, 152, 151), (135, 134, 166, 167), (114, 115, 147, 146), (130, 128, 160, 162), (128, 113, 145, 160), (125, 126, 158, 157), (58, 59, 176, 177), (52, 53, 178, 179), (59, 60, 180, 176), (53, 54, 181, 178), (60, 61, 182, 180), (54, 55, 183, 181), (48, 49, 184, 185), (61, 62, 186, 182), (55, 56, 187, 183), (49, 50, 188, 184), (62, 63, 189, 186), (56, 57, 190, 187), (50, 51, 191, 188), (63, 48, 185, 189), (57, 58, 177, 190), (51, 52, 179, 191), (2, 1, 0, 15, 14, 13, 12, 11, 10, 9, 8, 7, 6, 5, 4, 3)])
me_circle.use_remesh_preserve_volume = False
me_circle.use_remesh_preserve_attributes = False
me_circle.use_mirror_vertex_groups = False
me_circle.update()

# ---- objects
ob_knight = bpy.data.objects.new('Knight', me_circle_005)
ob_bishop = bpy.data.objects.new('bishop', me_circle_004)
ob_pawn = bpy.data.objects.new('Pawn', me_circle_003)
ob_king = bpy.data.objects.new('King', me_circle_002)
ob_queen = bpy.data.objects.new('Queen', me_circle_001)
ob_rook = bpy.data.objects.new('Rook', me_circle)

# ---- transforms, parenting, visibility, modifiers, constraints
ob_knight.location = (0.0, 0.0, 0.0)
ob_knight.lineart.crease_threshold = 0.0
ob_bishop.location = (0.0, 8.093, 0.0)
ob_bishop.hide_viewport = True
ob_bishop.lineart.crease_threshold = 0.0
ob_pawn.location = (0.0, 6.017, 0.0)
ob_pawn.scale = (0.6291, 0.6291, 0.6291)
ob_pawn.hide_viewport = True
ob_pawn.lineart.crease_threshold = 0.0
ob_king.location = (0.0, -5.637, 0.0)
ob_king.hide_viewport = True
ob_king.lineart.crease_threshold = 0.0
ob_queen.location = (0.0, 3.695, 0.0)
ob_queen.hide_viewport = True
ob_queen.lineart.crease_threshold = 0.0
ob_rook.location = (0.0, -3.408, 0.0)
ob_rook.hide_viewport = True
ob_rook.lineart.crease_threshold = 0.0

# ---- collection membership
col_collection_1.objects.link(ob_knight)
col_collection_1.objects.link(ob_bishop)
col_collection_1.objects.link(ob_pawn)
col_collection_1.objects.link(ob_king)
col_collection_1.objects.link(ob_queen)
col_collection_1.objects.link(ob_rook)

# ---- scene / render settings (as saved in the file)
scene.frame_start = 1; scene.frame_end = 250; scene.frame_set(0)
scene.render.engine = 'BLENDER_EEVEE_NEXT'
scene.render.image_settings.color_mode = 'RGB'
scene.render.image_settings.compression = 90
scene.render.resolution_percentage = 50
scene.render.dither_intensity = 0.0
scene.cycles.use_denoising = False
scene.cycles.samples = 10
scene.cycles.sampling_pattern = 'TABULATED_SOBOL'
scene.cycles.light_sampling_threshold = 0.0
scene.cycles.use_adaptive_sampling = False
scene.cycles.use_light_tree = False
scene.cycles.blur_glossy = 0.0
scene.cycles.volume_bounces = 1
scene.cycles.pixel_filter_type = 'GAUSSIAN'
scene.cycles.sample_clamp_indirect = 0.0
scene.view_settings.view_transform = 'Standard'
bpy.context.view_layer.update()

# ---- added for rendering (the .blend has no active camera and no usable light): camera, sun
cam_auto = bpy.data.cameras.new('AutoCamera')
cam_auto.lens = 50.0
cam_auto.sensor_width = 36.0
cam_auto.clip_end = 1000.0
ob_auto_camera = bpy.data.objects.new('AutoCamera', cam_auto)
scene.collection.objects.link(ob_auto_camera)
ob_auto_camera.location = (4.68488, -5.62186, 5.71844)
ob_auto_camera.rotation_euler = (1.09748, -7.21219e-08, 0.694738)
scene.camera = ob_auto_camera
light_auto_sun = bpy.data.lights.new('AutoSun', 'SUN')
light_auto_sun.energy = 3.0
light_auto_sun.angle = 0.0523599
ob_auto_sun = bpy.data.objects.new('AutoSun', light_auto_sun)
scene.collection.objects.link(ob_auto_sun)
ob_auto_sun.rotation_euler = (0.872665, 0.174533, 0.523599)
bpy.context.view_layer.update()

